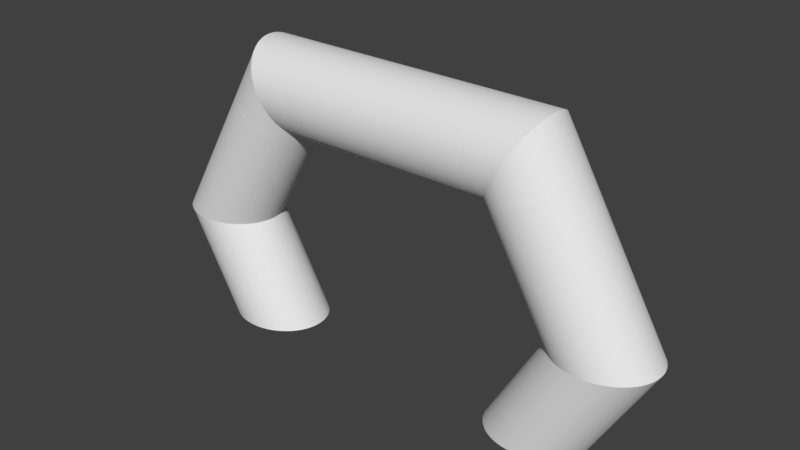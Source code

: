 # Source: untitled.blend  (saved by Blender 2.79.0; exported with 4.5.12 LTS)
import bpy
from mathutils import Matrix  # noqa: F401  (used for matrix-valued properties, if any)

bpy.ops.wm.read_factory_settings(use_empty=True)
scene = bpy.context.scene
scene.name = 'Scene'

# ---- collections
col_collection_1 = bpy.data.collections.new('Collection 1'); scene.collection.children.link(col_collection_1)

# ---- materials (node trees are filled in below, after node groups)
mat_material = bpy.data.materials.new('Material')
mat_material.alpha_threshold = 0.0
mat_material.use_transparent_shadow = False
mat_material.roughness = 0.5
mat_mat_1 = bpy.data.materials.new('Mat_1')
mat_mat_1.alpha_threshold = 0.0
mat_mat_1.use_transparent_shadow = False
mat_mat_1.roughness = 0.5
mat_material_004 = bpy.data.materials.new('Material.004')
mat_material_004.alpha_threshold = 0.0
mat_material_004.use_transparent_shadow = False
mat_material_004.roughness = 0.5
mat_material_001 = bpy.data.materials.new('Material.001')
mat_material_001.alpha_threshold = 0.0
mat_material_001.use_transparent_shadow = False
mat_material_001.roughness = 0.5
mat_mat = bpy.data.materials.new('Mat')
mat_mat.alpha_threshold = 0.0
mat_mat.use_transparent_shadow = False
mat_mat.roughness = 0.5
mat_material_003 = bpy.data.materials.new('Material.003')
mat_material_003.alpha_threshold = 0.0
mat_material_003.use_transparent_shadow = False
mat_material_003.roughness = 0.5
mat_material_005 = bpy.data.materials.new('Material.005')
mat_material_005.alpha_threshold = 0.0
mat_material_005.use_transparent_shadow = False
mat_material_005.roughness = 0.5
mat_material_002 = bpy.data.materials.new('Material.002')
mat_material_002.alpha_threshold = 0.0
mat_material_002.use_transparent_shadow = False
mat_material_002.roughness = 0.5

# ---- material node trees

# ---- world
world_world = bpy.data.worlds.new('World'); scene.world = world_world
world_world.color = (0.05088, 0.05088, 0.05088)
world_world.use_sun_shadow = False
world_world.sun_shadow_jitter_overblur = 0.0
world_world.cycles.sampling_method = 'MANUAL'

# ---- meshes
me_baner_2 = bpy.data.meshes.new('baner_2')
me_baner_2.from_pydata([(-32.67, -9.506, 56.67), (-47.71, -9.506, 30.62), (-46.98, -8.83, 30.2), (-31.94, -8.83, 56.25), (-33.45, -10.1, 57.12), (-48.49, -10.1, 31.07), (-34.28, -10.62, 57.6), (-49.32, -10.62, 31.54), (-35.15, -11.04, 58.1), (-50.2, -11.04, 32.04), (-36.07, -11.37, 58.62), (-51.11, -11.37, 32.56), (-37.02, -11.61, 59.17), (-52.06, -11.61, 33.11), (-37.67, -11.7, 59.54), (-52.71, -11.7, 33.48), (-38.66, -11.76, 60.11), (-53.71, -11.76, 34.05), (-39.66, -11.7, 60.69), (-54.71, -11.7, 34.62), (-40.63, -11.54, 61.24), (-55.68, -11.54, 35.18), (-41.57, -11.28, 61.78), (-56.62, -11.28, 35.71), (-42.47, -10.91, 62.3), (-57.52, -10.91, 36.23), (-43.33, -10.46, 62.79), (-58.38, -10.46, 36.72), (-44.14, -9.914, 63.26), (-59.2, -9.914, 37.19), (-44.91, -9.289, 63.7), (-59.96, -9.289, 37.62), (-45.62, -8.588, 64.11), (-60.67, -8.588, 38.03)], [], [(0, 1, 2, 3), (4, 5, 1, 0), (6, 7, 5, 4), (8, 9, 7, 6), (10, 11, 9, 8), (12, 13, 11, 10), (14, 15, 13, 12), (16, 17, 15, 14), (18, 19, 17, 16), (20, 21, 19, 18), (22, 23, 21, 20), (24, 25, 23, 22), (26, 27, 25, 24), (28, 29, 27, 26), (30, 31, 29, 28), (32, 33, 31, 30)])
me_baner_2.polygons.foreach_set('use_smooth', [True] * 16)
_uv = me_baner_2.uv_layers.new(name='UVMap')
_uv.uv.foreach_set('vector', [0.9265, 0.2976, 0.07733, 0.2976, 0.07743, 0.2749, 0.9265, 0.2749, 0.9264, 0.3222, 0.07721, 0.3222, 0.07733, 0.2976, 0.9265, 0.2976, 0.9264, 0.3485, 0.07709, 0.3485, 0.07721, 0.3222, 0.9264, 0.3222, 0.9263, 0.3763, 0.07697, 0.3763, 0.07709, 0.3485, 0.9264, 0.3485, 0.9262, 0.4056, 0.07684, 0.4056, 0.07697, 0.3763, 0.9263, 0.3763, 0.9262, 0.4361, 0.0767, 0.4361, 0.07684, 0.4056, 0.9262, 0.4056, 0.9261, 0.4571, 0.0766, 0.4571, 0.0767, 0.4361, 0.9262, 0.4361, 0.926, 0.4895, 0.07646, 0.4895, 0.0766, 0.4571, 0.9261, 0.4571, 0.926, 0.5221, 0.07631, 0.5221, 0.07646, 0.4895, 0.926, 0.4895, 0.9259, 0.5538, 0.07617, 0.5538, 0.07631, 0.5221, 0.926, 0.5221, 0.9258, 0.5847, 0.07604, 0.5847, 0.07617, 0.5538, 0.9259, 0.5538, 0.9258, 0.6145, 0.07591, 0.6145, 0.07604, 0.5847, 0.9258, 0.5847, 0.9257, 0.6431, 0.07578, 0.6431, 0.07591, 0.6145, 0.9258, 0.6145, 0.9256, 0.6703, 0.07567, 0.6703, 0.07578, 0.6431, 0.9257, 0.6431, 0.9256, 0.696, 0.07556, 0.696, 0.07567, 0.6703, 0.9256, 0.6703, 0.9255, 0.72, 0.07545, 0.72, 0.07556, 0.696, 0.9256, 0.696])
me_baner_2.materials.append(mat_material)
me_baner_2.use_remesh_preserve_volume = False
me_baner_2.use_remesh_preserve_attributes = False
me_baner_2.use_mirror_vertex_groups = False
me_baner_2.update()
me_brama_3 = bpy.data.meshes.new('BRAMA_3')
me_brama_3.from_pydata([(41.39, -1.284e-05, 78.8), (41.35, 1.151, 78.74), (-41.35, 1.151, 78.74), (-41.39, -1.284e-05, 78.8), (41.26, 2.27, 78.58), (-41.26, 2.27, 78.58), (41.11, 3.351, 78.31), (-41.11, 3.351, 78.31), (40.9, 4.391, 77.95), (-40.9, 4.391, 77.95), (40.63, 5.382, 77.5), (-40.63, 5.382, 77.5), (40.32, 6.321, 76.95), (-40.32, 6.321, 76.95), (39.96, 7.202, 76.33), (-39.96, 7.202, 76.33), (39.55, 8.02, 75.63), (-39.55, 8.02, 75.63), (39.11, 8.77, 74.85), (-39.11, 8.77, 74.85), (38.62, 9.446, 74.01), (-38.62, 9.446, 74.01), (38.1, 10.04, 73.11), (-38.1, 10.04, 73.11), (37.55, 10.56, 72.16), (-37.55, 10.56, 72.16), (36.97, 10.98, 71.15), (-36.97, 10.98, 71.15), (36.36, 11.31, 70.09), (-36.36, 11.31, 70.09), (35.73, 11.55, 69.0), (-35.73, 11.55, 69.0), (35.29, 11.64, 68.25), (-35.29, 11.64, 68.25), (34.63, 11.7, 67.1), (-34.63, 11.7, 67.1), (33.97, 11.64, 65.95), (-33.97, 11.64, 65.95), (33.32, 11.48, 64.83), (-33.32, 11.48, 64.83), (32.7, 11.22, 63.75), (-32.7, 11.22, 63.75), (32.1, 10.85, 62.71), (-32.1, 10.85, 62.71), (31.52, 10.4, 61.72), (-31.52, 10.4, 61.72), (30.98, 9.854, 60.78), (-30.98, 9.854, 60.78), (30.47, 9.229, 59.9), (-30.47, 9.229, 59.9), (30.0, 8.528, 59.08), (-30.0, 8.528, 59.08), (29.57, 7.755, 58.33), (-29.57, 7.755, 58.33), (29.18, 6.915, 57.65), (-29.18, 6.915, 57.65), (28.83, 6.014, 57.06), (-28.83, 6.014, 57.06), (28.53, 5.057, 56.54), (-28.53, 5.057, 56.54), (28.29, 4.049, 56.12), (-28.29, 4.049, 56.12), (28.1, 2.995, 55.78), (-28.1, 2.995, 55.78), (27.96, 1.901, 55.55), (-27.96, 1.901, 55.55), (27.91, 1.151, 55.46), (-27.91, 1.151, 55.46), (27.88, -9.026e-06, 55.4), (-27.88, -9.026e-06, 55.4), (27.91, -1.151, 55.46), (-27.91, -1.151, 55.46), (28.0, -2.27, 55.62), (-28.0, -2.27, 55.62), (28.16, -3.351, 55.88), (-28.16, -3.351, 55.88), (28.36, -4.391, 56.25), (-28.36, -4.391, 56.25), (28.63, -5.382, 56.7), (-28.63, -5.382, 56.7), (28.94, -6.321, 57.25), (-28.94, -6.321, 57.25), (29.3, -7.202, 57.87), (-29.3, -7.202, 57.87), (29.71, -8.02, 58.57), (-29.71, -8.02, 58.57), (30.15, -8.77, 59.34), (-30.15, -8.77, 59.34), (30.64, -9.446, 60.18), (-30.64, -9.446, 60.18), (31.16, -10.04, 61.09), (-31.16, -10.04, 61.09), (31.71, -10.56, 62.04), (-31.71, -10.56, 62.04), (32.29, -10.98, 63.05), (-32.29, -10.98, 63.05), (32.9, -11.31, 64.1), (-32.9, -11.31, 64.1), (33.53, -11.55, 65.2), (-33.53, -11.55, 65.2), (33.97, -11.64, 65.95), (-33.97, -11.64, 65.95), (34.63, -11.7, 67.1), (-34.63, -11.7, 67.1), (35.29, -11.64, 68.25), (-35.29, -11.64, 68.25), (35.94, -11.48, 69.37), (-35.94, -11.48, 69.37), (36.57, -11.22, 70.45), (-36.57, -11.22, 70.45), (37.17, -10.85, 71.49), (-37.17, -10.85, 71.49), (37.74, -10.4, 72.48), (-37.74, -10.4, 72.48), (38.28, -9.854, 73.42), (-38.28, -9.854, 73.42), (38.79, -9.229, 74.3), (-38.79, -9.229, 74.3), (39.26, -8.528, 75.12), (-39.26, -8.528, 75.12), (39.69, -7.755, 75.87), (-39.69, -7.755, 75.87), (40.08, -6.915, 76.55), (-40.08, -6.915, 76.55), (40.43, -6.014, 77.14), (-40.43, -6.014, 77.14), (40.73, -5.057, 77.66), (-40.73, -5.057, 77.66), (40.97, -4.049, 78.08), (-40.97, -4.049, 78.08), (41.16, -2.995, 78.41), (-41.16, -2.995, 78.41), (41.3, -1.901, 78.65), (-41.3, -1.901, 78.65), (41.35, -1.151, 78.74), (-41.35, -1.151, 78.74)], [], [(0, 1, 2, 3), (1, 4, 5, 2), (4, 6, 7, 5), (6, 8, 9, 7), (8, 10, 11, 9), (10, 12, 13, 11), (12, 14, 15, 13), (14, 16, 17, 15), (16, 18, 19, 17), (18, 20, 21, 19), (20, 22, 23, 21), (22, 24, 25, 23), (24, 26, 27, 25), (26, 28, 29, 27), (28, 30, 31, 29), (30, 32, 33, 31), (32, 34, 35, 33), (34, 36, 37, 35), (36, 38, 39, 37), (38, 40, 41, 39), (40, 42, 43, 41), (42, 44, 45, 43), (44, 46, 47, 45), (46, 48, 49, 47), (48, 50, 51, 49), (50, 52, 53, 51), (52, 54, 55, 53), (54, 56, 57, 55), (56, 58, 59, 57), (58, 60, 61, 59), (60, 62, 63, 61), (62, 64, 65, 63), (64, 66, 67, 65), (66, 68, 69, 67), (68, 70, 71, 69), (70, 72, 73, 71), (72, 74, 75, 73), (74, 76, 77, 75), (76, 78, 79, 77), (78, 80, 81, 79), (80, 82, 83, 81), (82, 84, 85, 83), (84, 86, 87, 85), (86, 88, 89, 87), (88, 90, 91, 89), (90, 92, 93, 91), (92, 94, 95, 93), (94, 96, 97, 95), (96, 98, 99, 97), (98, 100, 101, 99), (100, 102, 103, 101), (102, 104, 105, 103), (104, 106, 107, 105), (106, 108, 109, 107), (108, 110, 111, 109), (110, 112, 113, 111), (112, 114, 115, 113), (114, 116, 117, 115), (116, 118, 119, 117), (118, 120, 121, 119), (120, 122, 123, 121), (122, 124, 125, 123), (124, 126, 127, 125), (126, 128, 129, 127), (128, 130, 131, 129), (130, 132, 133, 131), (132, 134, 135, 133), (134, 0, 3, 135)])
me_brama_3.polygons.foreach_set('use_smooth', [True] * 68)
_uv = me_brama_3.uv_layers.new(name='UVMap')
_uv.uv.foreach_set('vector', [0.0, 0.3637, 0.015, 0.3637, 0.015, 0.6363, 0.0, 0.6363, 0.015, 0.3637, 0.03, 0.3637, 0.03, 0.6363, 0.015, 0.6363, 0.03, 0.3637, 0.045, 0.3637, 0.045, 0.6363, 0.03, 0.6363, 0.045, 0.3637, 0.06, 0.3637, 0.06, 0.6363, 0.045, 0.6363, 0.06, 0.3637, 0.075, 0.3637, 0.075, 0.6363, 0.06, 0.6363, 0.075, 0.3637, 0.09, 0.3637, 0.09, 0.6363, 0.075, 0.6363, 0.09, 0.3637, 0.105, 0.3637, 0.105, 0.6363, 0.09, 0.6363, 0.105, 0.3637, 0.12, 0.3637, 0.12, 0.6363, 0.105, 0.6363, 0.12, 0.3637, 0.135, 0.3637, 0.135, 0.6363, 0.12, 0.6363, 0.135, 0.3637, 0.15, 0.3637, 0.15, 0.6363, 0.135, 0.6363, 0.15, 0.3637, 0.165, 0.3637, 0.165, 0.6363, 0.15, 0.6363, 0.165, 0.3637, 0.18, 0.3637, 0.18, 0.6363, 0.165, 0.6363, 0.18, 0.3637, 0.195, 0.3637, 0.195, 0.6363, 0.18, 0.6363, 0.195, 0.3637, 0.21, 0.3637, 0.21, 0.6363, 0.195, 0.6363, 0.21, 0.3637, 0.225, 0.3637, 0.225, 0.6363, 0.21, 0.6363, 0.225, 0.3637, 0.235, 0.3637, 0.235, 0.6363, 0.225, 0.6363, 0.235, 0.3637, 0.25, 0.3637, 0.25, 0.6363, 0.235, 0.6363, 0.25, 0.3637, 0.265, 0.3637, 0.265, 0.6363, 0.25, 0.6363, 0.265, 0.3637, 0.28, 0.3637, 0.28, 0.6363, 0.265, 0.6363, 0.28, 0.3637, 0.295, 0.3637, 0.295, 0.6363, 0.28, 0.6363, 0.295, 0.3637, 0.31, 0.3637, 0.31, 0.6363, 0.295, 0.6363, 0.31, 0.3637, 0.325, 0.3637, 0.325, 0.6363, 0.31, 0.6363, 0.325, 0.3637, 0.34, 0.3637, 0.34, 0.6363, 0.325, 0.6363, 0.34, 0.3637, 0.355, 0.3637, 0.355, 0.6363, 0.34, 0.6363, 0.355, 0.3637, 0.37, 0.3637, 0.37, 0.6363, 0.355, 0.6363, 0.37, 0.3637, 0.385, 0.3637, 0.385, 0.6363, 0.37, 0.6363, 0.385, 0.3637, 0.4, 0.3637, 0.4, 0.6363, 0.385, 0.6363, 0.4, 0.3637, 0.415, 0.3637, 0.415, 0.6363, 0.4, 0.6363, 0.415, 0.3637, 0.43, 0.3637, 0.43, 0.6363, 0.415, 0.6363, 0.43, 0.3637, 0.445, 0.3637, 0.445, 0.6363, 0.43, 0.6363, 0.445, 0.3637, 0.46, 0.3637, 0.46, 0.6363, 0.445, 0.6363, 0.46, 0.3637, 0.475, 0.3637, 0.475, 0.6363, 0.46, 0.6363, 0.475, 0.3637, 0.485, 0.3637, 0.485, 0.6363, 0.475, 0.6363, 0.485, 0.3637, 0.5, 0.3637, 0.5, 0.6363, 0.485, 0.6363, 0.5, 0.3637, 0.515, 0.3637, 0.515, 0.6363, 0.5, 0.6363, 0.515, 0.3637, 0.53, 0.3637, 0.53, 0.6363, 0.515, 0.6363, 0.53, 0.3637, 0.545, 0.3637, 0.545, 0.6363, 0.53, 0.6363, 0.545, 0.3637, 0.56, 0.3637, 0.56, 0.6363, 0.545, 0.6363, 0.56, 0.3637, 0.575, 0.3637, 0.575, 0.6363, 0.56, 0.6363, 0.575, 0.3637, 0.59, 0.3637, 0.59, 0.6363, 0.575, 0.6363, 0.59, 0.3637, 0.605, 0.3637, 0.605, 0.6363, 0.59, 0.6363, 0.605, 0.3637, 0.62, 0.3637, 0.62, 0.6363, 0.605, 0.6363, 0.62, 0.3637, 0.635, 0.3637, 0.635, 0.6363, 0.62, 0.6363, 0.635, 0.3637, 0.65, 0.3637, 0.65, 0.6363, 0.635, 0.6363, 0.65, 0.3637, 0.665, 0.3637, 0.665, 0.6363, 0.65, 0.6363, 0.665, 0.3637, 0.68, 0.3637, 0.68, 0.6363, 0.665, 0.6363, 0.68, 0.3637, 0.695, 0.3637, 0.695, 0.6363, 0.68, 0.6363, 0.695, 0.3637, 0.71, 0.3637, 0.71, 0.6363, 0.695, 0.6363, 0.71, 0.3637, 0.725, 0.3637, 0.725, 0.6363, 0.71, 0.6363, 0.725, 0.3637, 0.735, 0.3637, 0.735, 0.6363, 0.725, 0.6363, 0.735, 0.3637, 0.75, 0.3637, 0.75, 0.6363, 0.735, 0.6363, 0.75, 0.3637, 0.765, 0.3637, 0.765, 0.6363, 0.75, 0.6363, 0.765, 0.3637, 0.78, 0.3637, 0.78, 0.6363, 0.765, 0.6363, 0.78, 0.3637, 0.795, 0.3637, 0.795, 0.6363, 0.78, 0.6363, 0.795, 0.3637, 0.81, 0.3637, 0.81, 0.6363, 0.795, 0.6363, 0.81, 0.3637, 0.825, 0.3637, 0.825, 0.6363, 0.81, 0.6363, 0.825, 0.3637, 0.84, 0.3637, 0.84, 0.6363, 0.825, 0.6363, 0.84, 0.3637, 0.855, 0.3637, 0.855, 0.6363, 0.84, 0.6363, 0.855, 0.3637, 0.87, 0.3637, 0.87, 0.6363, 0.855, 0.6363, 0.87, 0.3637, 0.885, 0.3637, 0.885, 0.6363, 0.87, 0.6363, 0.885, 0.3637, 0.9, 0.3637, 0.9, 0.6363, 0.885, 0.6363, 0.9, 0.3637, 0.915, 0.3637, 0.915, 0.6363, 0.9, 0.6363, 0.915, 0.3637, 0.93, 0.3637, 0.93, 0.6363, 0.915, 0.6363, 0.93, 0.3637, 0.945, 0.3637, 0.945, 0.6363, 0.93, 0.6363, 0.945, 0.3637, 0.96, 0.3637, 0.96, 0.6363, 0.945, 0.6363, 0.96, 0.3637, 0.975, 0.3637, 0.975, 0.6363, 0.96, 0.6363, 0.975, 0.3637, 0.985, 0.3637, 0.985, 0.6363, 0.975, 0.6363, 0.985, 0.3637, 1.0, 0.3637, 1.0, 0.6363, 0.985, 0.6363])
me_brama_3.materials.append(mat_mat_1)
me_brama_3.use_remesh_preserve_volume = False
me_brama_3.use_remesh_preserve_attributes = False
me_brama_3.use_mirror_vertex_groups = False
me_brama_3.update()
me_baner_6 = bpy.data.meshes.new('baner_6')
me_baner_6.from_pydata([(-25.19, 9.506, 60.18), (25.17, 9.506, 60.18), (25.17, 8.83, 59.34), (-25.19, 8.83, 59.34), (-25.19, 10.1, 61.09), (25.17, 10.1, 61.09), (-25.19, 10.62, 62.04), (25.17, 10.62, 62.04), (-25.19, 11.04, 63.05), (25.17, 11.04, 63.05), (-25.19, 11.37, 64.1), (25.17, 11.37, 64.1), (-25.19, 11.61, 65.2), (25.17, 11.61, 65.2), (-25.19, 11.7, 65.95), (25.17, 11.7, 65.95), (-25.19, 11.76, 67.1), (25.17, 11.76, 67.1), (-25.19, 11.7, 68.25), (25.17, 11.7, 68.25), (-25.19, 11.54, 69.37), (25.17, 11.54, 69.37), (-25.19, 11.28, 70.45), (25.17, 11.28, 70.45), (-25.19, 10.91, 71.49), (25.17, 10.91, 71.49), (-25.19, 10.46, 72.48), (25.17, 10.46, 72.48), (-25.19, 9.914, 73.42), (25.17, 9.914, 73.42), (-25.19, 9.289, 74.3), (25.17, 9.289, 74.3), (-25.19, 8.588, 75.12), (25.17, 8.588, 75.12)], [], [(0, 1, 2, 3), (4, 5, 1, 0), (6, 7, 5, 4), (8, 9, 7, 6), (10, 11, 9, 8), (12, 13, 11, 10), (14, 15, 13, 12), (16, 17, 15, 14), (18, 19, 17, 16), (20, 21, 19, 18), (22, 23, 21, 20), (24, 25, 23, 22), (26, 27, 25, 24), (28, 29, 27, 26), (30, 31, 29, 28), (32, 33, 31, 30)])
me_baner_6.polygons.foreach_set('use_smooth', [True] * 16)
_uv = me_baner_6.uv_layers.new(name='UVMap')
_uv.uv.foreach_set('vector', [0.9843, 0.3639, 0.02706, 0.3639, 0.02706, 0.3479, 0.9843, 0.3479, 0.9843, 0.381, 0.02706, 0.381, 0.02706, 0.3639, 0.9843, 0.3639, 0.9843, 0.3992, 0.02706, 0.3992, 0.02706, 0.381, 0.9843, 0.381, 0.9843, 0.4183, 0.02706, 0.4183, 0.02706, 0.3992, 0.9843, 0.3992, 0.9843, 0.4384, 0.02706, 0.4384, 0.02706, 0.4183, 0.9843, 0.4183, 0.9843, 0.4592, 0.02706, 0.4592, 0.02706, 0.4384, 0.9843, 0.4384, 0.9843, 0.4734, 0.02706, 0.4734, 0.02706, 0.4592, 0.9843, 0.4592, 0.9843, 0.4953, 0.02706, 0.4953, 0.02706, 0.4734, 0.9843, 0.4734, 0.9843, 0.5172, 0.02706, 0.5172, 0.02706, 0.4953, 0.9843, 0.4953, 0.9843, 0.5385, 0.02706, 0.5385, 0.02706, 0.5172, 0.9843, 0.5172, 0.9843, 0.559, 0.02706, 0.559, 0.02706, 0.5385, 0.9843, 0.5385, 0.9843, 0.5788, 0.02706, 0.5788, 0.02706, 0.559, 0.9843, 0.559, 0.9843, 0.5976, 0.02706, 0.5976, 0.02706, 0.5788, 0.9843, 0.5788, 0.9843, 0.6155, 0.02706, 0.6155, 0.02706, 0.5976, 0.9843, 0.5976, 0.9843, 0.6322, 0.02706, 0.6322, 0.02706, 0.6155, 0.9843, 0.6155, 0.9843, 0.6478, 0.02706, 0.6478, 0.02706, 0.6322, 0.9843, 0.6322])
me_baner_6.materials.append(mat_material_004)
me_baner_6.use_remesh_preserve_volume = False
me_baner_6.use_remesh_preserve_attributes = False
me_baner_6.use_mirror_vertex_groups = False
me_baner_6.update()
me_baner_5 = bpy.data.meshes.new('baner_5')
me_baner_5.from_pydata([(25.19, -9.506, 60.18), (-25.17, -9.506, 60.18), (-25.17, -8.83, 59.34), (25.19, -8.83, 59.34), (25.19, -10.1, 61.09), (-25.17, -10.1, 61.09), (25.19, -10.62, 62.04), (-25.17, -10.62, 62.04), (25.19, -11.04, 63.05), (-25.17, -11.04, 63.05), (25.19, -11.37, 64.1), (-25.17, -11.37, 64.1), (25.19, -11.61, 65.2), (-25.17, -11.61, 65.2), (25.19, -11.7, 65.95), (-25.17, -11.7, 65.95), (25.19, -11.76, 67.1), (-25.17, -11.76, 67.1), (25.19, -11.7, 68.25), (-25.17, -11.7, 68.25), (25.19, -11.54, 69.37), (-25.17, -11.54, 69.37), (25.19, -11.28, 70.45), (-25.17, -11.28, 70.45), (25.19, -10.91, 71.49), (-25.17, -10.91, 71.49), (25.19, -10.46, 72.48), (-25.17, -10.46, 72.48), (25.19, -9.914, 73.42), (-25.17, -9.914, 73.42), (25.19, -9.289, 74.3), (-25.17, -9.289, 74.3), (25.19, -8.588, 75.12), (-25.17, -8.588, 75.12)], [], [(0, 1, 2, 3), (4, 5, 1, 0), (6, 7, 5, 4), (8, 9, 7, 6), (10, 11, 9, 8), (12, 13, 11, 10), (14, 15, 13, 12), (16, 17, 15, 14), (18, 19, 17, 16), (20, 21, 19, 18), (22, 23, 21, 20), (24, 25, 23, 22), (26, 27, 25, 24), (28, 29, 27, 26), (30, 31, 29, 28), (32, 33, 31, 30)])
me_baner_5.polygons.foreach_set('use_smooth', [True] * 16)
_uv = me_baner_5.uv_layers.new(name='UVMap')
_uv.uv.foreach_set('vector', [0.9929, 0.3495, 0.005581, 0.3495, 0.005581, 0.3331, 0.9929, 0.3331, 0.9929, 0.3672, 0.005581, 0.3672, 0.005581, 0.3495, 0.9929, 0.3495, 0.9929, 0.386, 0.005581, 0.386, 0.005581, 0.3672, 0.9929, 0.3672, 0.9929, 0.4057, 0.005581, 0.4057, 0.005581, 0.386, 0.9929, 0.386, 0.9929, 0.4264, 0.005581, 0.4264, 0.005581, 0.4057, 0.9929, 0.4057, 0.9929, 0.4478, 0.005581, 0.4478, 0.005581, 0.4264, 0.9929, 0.4264, 0.9929, 0.4625, 0.005581, 0.4625, 0.005581, 0.4478, 0.9929, 0.4478, 0.9929, 0.4851, 0.005581, 0.4851, 0.005581, 0.4625, 0.9929, 0.4625, 0.9929, 0.5077, 0.005581, 0.5077, 0.005581, 0.4851, 0.9929, 0.4851, 0.9929, 0.5296, 0.005581, 0.5296, 0.005581, 0.5077, 0.9929, 0.5077, 0.9929, 0.5508, 0.005581, 0.5508, 0.005581, 0.5296, 0.9929, 0.5296, 0.9929, 0.5712, 0.005581, 0.5712, 0.005581, 0.5508, 0.9929, 0.5508, 0.9929, 0.5906, 0.005581, 0.5906, 0.005581, 0.5712, 0.9929, 0.5712, 0.9929, 0.609, 0.005581, 0.609, 0.005581, 0.5906, 0.9929, 0.5906, 0.9929, 0.6263, 0.005581, 0.6263, 0.005581, 0.609, 0.9929, 0.609, 0.9929, 0.6424, 0.005581, 0.6424, 0.005581, 0.6263, 0.9929, 0.6263])
me_baner_5.materials.append(mat_material_001)
me_baner_5.use_remesh_preserve_volume = False
me_baner_5.use_remesh_preserve_attributes = False
me_baner_5.use_mirror_vertex_groups = False
me_baner_5.update()
me_brama_4 = bpy.data.meshes.new('BRAMA_4')
me_brama_4.from_pydata([(71.23, -4.415e-06, 27.1), (71.17, 1.151, 27.1), (41.35, 1.151, 78.74), (41.39, -1.284e-05, 78.8), (70.98, 2.27, 27.1), (41.26, 2.27, 78.58), (70.67, 3.351, 27.1), (41.11, 3.351, 78.31), (70.25, 4.391, 27.1), (40.9, 4.391, 77.95), (69.73, 5.382, 27.1), (40.63, 5.382, 77.5), (69.1, 6.321, 27.1), (40.32, 6.321, 76.95), (68.38, 7.202, 27.1), (39.96, 7.202, 76.33), (67.57, 8.02, 27.1), (39.55, 8.02, 75.63), (66.68, 8.77, 27.1), (39.11, 8.77, 74.85), (65.71, 9.446, 27.1), (38.62, 9.446, 74.01), (64.67, 10.04, 27.1), (38.1, 10.04, 73.11), (63.56, 10.56, 27.1), (37.55, 10.56, 72.16), (62.4, 10.98, 27.1), (36.97, 10.98, 71.15), (61.18, 11.31, 27.1), (36.36, 11.31, 70.09), (59.92, 11.55, 27.1), (35.73, 11.55, 69.0), (59.05, 11.64, 27.1), (35.29, 11.64, 68.25), (57.72, 11.7, 27.1), (34.63, 11.7, 67.1), (56.39, 11.64, 27.1), (33.97, 11.64, 65.95), (55.1, 11.48, 27.1), (33.32, 11.48, 64.83), (53.85, 11.22, 27.1), (32.7, 11.22, 63.75), (52.65, 10.85, 27.1), (32.1, 10.85, 62.71), (51.51, 10.4, 27.1), (31.52, 10.4, 61.72), (50.42, 9.854, 27.1), (30.98, 9.854, 60.78), (49.41, 9.229, 27.1), (30.47, 9.229, 59.9), (48.46, 8.528, 27.1), (30.0, 8.528, 59.08), (47.6, 7.755, 27.1), (29.57, 7.755, 58.33), (46.82, 6.915, 27.1), (29.18, 6.915, 57.65), (46.13, 6.014, 27.1), (28.83, 6.014, 57.06), (45.53, 5.057, 27.1), (28.53, 5.057, 56.54), (45.04, 4.049, 27.1), (28.29, 4.049, 56.12), (44.66, 2.995, 27.1), (28.1, 2.995, 55.78), (44.39, 1.901, 27.1), (27.96, 1.901, 55.55), (44.28, 1.151, 27.1), (27.91, 1.151, 55.46), (44.21, -4.415e-06, 27.1), (27.88, -9.026e-06, 55.4), (44.28, -1.151, 27.1), (27.91, -1.151, 55.46), (44.47, -2.27, 27.1), (28.0, -2.27, 55.62), (44.77, -3.351, 27.1), (28.16, -3.351, 55.88), (45.19, -4.391, 27.1), (28.36, -4.391, 56.25), (45.72, -5.382, 27.1), (28.63, -5.382, 56.7), (46.35, -6.321, 27.1), (28.94, -6.321, 57.25), (47.07, -7.202, 27.1), (29.3, -7.202, 57.87), (47.88, -8.02, 27.1), (29.71, -8.02, 58.57), (48.77, -8.77, 27.1), (30.15, -8.77, 59.34), (49.74, -9.446, 27.1), (30.64, -9.446, 60.18), (50.78, -10.04, 27.1), (31.16, -10.04, 61.09), (51.88, -10.56, 27.1), (31.71, -10.56, 62.04), (53.05, -10.98, 27.1), (32.29, -10.98, 63.05), (54.27, -11.31, 27.1), (32.9, -11.31, 64.1), (55.53, -11.55, 27.1), (33.53, -11.55, 65.2), (56.39, -11.64, 27.1), (33.97, -11.64, 65.95), (57.72, -11.7, 27.1), (34.63, -11.7, 67.1), (59.05, -11.64, 27.1), (35.29, -11.64, 68.25), (60.34, -11.48, 27.1), (35.94, -11.48, 69.37), (61.59, -11.22, 27.1), (36.57, -11.22, 70.45), (62.79, -10.85, 27.1), (37.17, -10.85, 71.49), (63.94, -10.4, 27.1), (37.74, -10.4, 72.48), (65.02, -9.854, 27.1), (38.28, -9.854, 73.42), (66.04, -9.229, 27.1), (38.79, -9.229, 74.3), (66.98, -8.528, 27.1), (39.26, -8.528, 75.12), (67.85, -7.755, 27.1), (39.69, -7.755, 75.87), (68.63, -6.915, 27.1), (40.08, -6.915, 76.55), (69.32, -6.014, 27.1), (40.43, -6.014, 77.14), (69.92, -5.057, 27.1), (40.73, -5.057, 77.66), (70.41, -4.049, 27.1), (40.97, -4.049, 78.08), (70.79, -2.995, 27.1), (41.16, -2.995, 78.41), (71.06, -1.901, 27.1), (41.3, -1.901, 78.65), (71.17, -1.151, 27.1), (41.35, -1.151, 78.74)], [], [(0, 1, 2, 3), (1, 4, 5, 2), (4, 6, 7, 5), (6, 8, 9, 7), (8, 10, 11, 9), (10, 12, 13, 11), (12, 14, 15, 13), (14, 16, 17, 15), (16, 18, 19, 17), (18, 20, 21, 19), (20, 22, 23, 21), (22, 24, 25, 23), (24, 26, 27, 25), (26, 28, 29, 27), (28, 30, 31, 29), (30, 32, 33, 31), (32, 34, 35, 33), (34, 36, 37, 35), (36, 38, 39, 37), (38, 40, 41, 39), (40, 42, 43, 41), (42, 44, 45, 43), (44, 46, 47, 45), (46, 48, 49, 47), (48, 50, 51, 49), (50, 52, 53, 51), (52, 54, 55, 53), (54, 56, 57, 55), (56, 58, 59, 57), (58, 60, 61, 59), (60, 62, 63, 61), (62, 64, 65, 63), (64, 66, 67, 65), (66, 68, 69, 67), (68, 70, 71, 69), (70, 72, 73, 71), (72, 74, 75, 73), (74, 76, 77, 75), (76, 78, 79, 77), (78, 80, 81, 79), (80, 82, 83, 81), (82, 84, 85, 83), (84, 86, 87, 85), (86, 88, 89, 87), (88, 90, 91, 89), (90, 92, 93, 91), (92, 94, 95, 93), (94, 96, 97, 95), (96, 98, 99, 97), (98, 100, 101, 99), (100, 102, 103, 101), (102, 104, 105, 103), (104, 106, 107, 105), (106, 108, 109, 107), (108, 110, 111, 109), (110, 112, 113, 111), (112, 114, 115, 113), (114, 116, 117, 115), (116, 118, 119, 117), (118, 120, 121, 119), (120, 122, 123, 121), (122, 124, 125, 123), (124, 126, 127, 125), (126, 128, 129, 127), (128, 130, 131, 129), (130, 132, 133, 131), (132, 134, 135, 133), (134, 0, 3, 135)])
me_brama_4.polygons.foreach_set('use_smooth', [True] * 68)
_uv = me_brama_4.uv_layers.new(name='UVMap')
_uv.uv.foreach_set('vector', [0.0, 0.1818, 0.015, 0.1818, 0.015, 0.3637, 0.0, 0.3637, 0.015, 0.1818, 0.03, 0.1818, 0.03, 0.3637, 0.015, 0.3637, 0.03, 0.1818, 0.045, 0.1818, 0.045, 0.3637, 0.03, 0.3637, 0.045, 0.1818, 0.06, 0.1818, 0.06, 0.3637, 0.045, 0.3637, 0.06, 0.1818, 0.075, 0.1818, 0.075, 0.3637, 0.06, 0.3637, 0.075, 0.1818, 0.09, 0.1818, 0.09, 0.3637, 0.075, 0.3637, 0.09, 0.1818, 0.105, 0.1818, 0.105, 0.3637, 0.09, 0.3637, 0.105, 0.1818, 0.12, 0.1818, 0.12, 0.3637, 0.105, 0.3637, 0.12, 0.1818, 0.135, 0.1818, 0.135, 0.3637, 0.12, 0.3637, 0.135, 0.1818, 0.15, 0.1818, 0.15, 0.3637, 0.135, 0.3637, 0.15, 0.1818, 0.165, 0.1818, 0.165, 0.3637, 0.15, 0.3637, 0.165, 0.1818, 0.18, 0.1818, 0.18, 0.3637, 0.165, 0.3637, 0.18, 0.1818, 0.195, 0.1818, 0.195, 0.3637, 0.18, 0.3637, 0.195, 0.1818, 0.21, 0.1818, 0.21, 0.3637, 0.195, 0.3637, 0.21, 0.1818, 0.225, 0.1818, 0.225, 0.3637, 0.21, 0.3637, 0.225, 0.1818, 0.235, 0.1818, 0.235, 0.3637, 0.225, 0.3637, 0.235, 0.1818, 0.25, 0.1818, 0.25, 0.3637, 0.235, 0.3637, 0.25, 0.1818, 0.265, 0.1818, 0.265, 0.3637, 0.25, 0.3637, 0.265, 0.1818, 0.28, 0.1818, 0.28, 0.3637, 0.265, 0.3637, 0.28, 0.1818, 0.295, 0.1818, 0.295, 0.3637, 0.28, 0.3637, 0.295, 0.1818, 0.31, 0.1818, 0.31, 0.3637, 0.295, 0.3637, 0.31, 0.1818, 0.325, 0.1818, 0.325, 0.3637, 0.31, 0.3637, 0.325, 0.1818, 0.34, 0.1818, 0.34, 0.3637, 0.325, 0.3637, 0.34, 0.1818, 0.355, 0.1818, 0.355, 0.3637, 0.34, 0.3637, 0.355, 0.1818, 0.37, 0.1818, 0.37, 0.3637, 0.355, 0.3637, 0.37, 0.1818, 0.385, 0.1818, 0.385, 0.3637, 0.37, 0.3637, 0.385, 0.1818, 0.4, 0.1818, 0.4, 0.3637, 0.385, 0.3637, 0.4, 0.1818, 0.415, 0.1818, 0.415, 0.3637, 0.4, 0.3637, 0.415, 0.1818, 0.43, 0.1818, 0.43, 0.3637, 0.415, 0.3637, 0.43, 0.1818, 0.445, 0.1818, 0.445, 0.3637, 0.43, 0.3637, 0.445, 0.1818, 0.46, 0.1818, 0.46, 0.3637, 0.445, 0.3637, 0.46, 0.1818, 0.475, 0.1818, 0.475, 0.3637, 0.46, 0.3637, 0.475, 0.1818, 0.485, 0.1818, 0.485, 0.3637, 0.475, 0.3637, 0.485, 0.1818, 0.5, 0.1818, 0.5, 0.3637, 0.485, 0.3637, 0.5, 0.1818, 0.515, 0.1818, 0.515, 0.3637, 0.5, 0.3637, 0.515, 0.1818, 0.53, 0.1818, 0.53, 0.3637, 0.515, 0.3637, 0.53, 0.1818, 0.545, 0.1818, 0.545, 0.3637, 0.53, 0.3637, 0.545, 0.1818, 0.56, 0.1818, 0.56, 0.3637, 0.545, 0.3637, 0.56, 0.1818, 0.575, 0.1818, 0.575, 0.3637, 0.56, 0.3637, 0.575, 0.1818, 0.59, 0.1818, 0.59, 0.3637, 0.575, 0.3637, 0.59, 0.1818, 0.605, 0.1818, 0.605, 0.3637, 0.59, 0.3637, 0.605, 0.1818, 0.62, 0.1818, 0.62, 0.3637, 0.605, 0.3637, 0.62, 0.1818, 0.635, 0.1818, 0.635, 0.3637, 0.62, 0.3637, 0.635, 0.1818, 0.65, 0.1818, 0.65, 0.3637, 0.635, 0.3637, 0.65, 0.1818, 0.665, 0.1818, 0.665, 0.3637, 0.65, 0.3637, 0.665, 0.1818, 0.68, 0.1818, 0.68, 0.3637, 0.665, 0.3637, 0.68, 0.1818, 0.695, 0.1818, 0.695, 0.3637, 0.68, 0.3637, 0.695, 0.1818, 0.71, 0.1818, 0.71, 0.3637, 0.695, 0.3637, 0.71, 0.1818, 0.725, 0.1818, 0.725, 0.3637, 0.71, 0.3637, 0.725, 0.1818, 0.735, 0.1818, 0.735, 0.3637, 0.725, 0.3637, 0.735, 0.1818, 0.75, 0.1818, 0.75, 0.3637, 0.735, 0.3637, 0.75, 0.1818, 0.765, 0.1818, 0.765, 0.3637, 0.75, 0.3637, 0.765, 0.1818, 0.78, 0.1818, 0.78, 0.3637, 0.765, 0.3637, 0.78, 0.1818, 0.795, 0.1818, 0.795, 0.3637, 0.78, 0.3637, 0.795, 0.1818, 0.81, 0.1818, 0.81, 0.3637, 0.795, 0.3637, 0.81, 0.1818, 0.825, 0.1818, 0.825, 0.3637, 0.81, 0.3637, 0.825, 0.1818, 0.84, 0.1818, 0.84, 0.3637, 0.825, 0.3637, 0.84, 0.1818, 0.855, 0.1818, 0.855, 0.3637, 0.84, 0.3637, 0.855, 0.1818, 0.87, 0.1818, 0.87, 0.3637, 0.855, 0.3637, 0.87, 0.1818, 0.885, 0.1818, 0.885, 0.3637, 0.87, 0.3637, 0.885, 0.1818, 0.9, 0.1818, 0.9, 0.3637, 0.885, 0.3637, 0.9, 0.1818, 0.915, 0.1818, 0.915, 0.3637, 0.9, 0.3637, 0.915, 0.1818, 0.93, 0.1818, 0.93, 0.3637, 0.915, 0.3637, 0.93, 0.1818, 0.945, 0.1818, 0.945, 0.3637, 0.93, 0.3637, 0.945, 0.1818, 0.96, 0.1818, 0.96, 0.3637, 0.945, 0.3637, 0.96, 0.1818, 0.975, 0.1818, 0.975, 0.3637, 0.96, 0.3637, 0.975, 0.1818, 0.985, 0.1818, 0.985, 0.3637, 0.975, 0.3637, 0.985, 0.1818, 1.0, 0.1818, 1.0, 0.3637, 0.985, 0.3637])
me_brama_4.materials.append(mat_mat)
me_brama_4.use_remesh_preserve_volume = False
me_brama_4.use_remesh_preserve_attributes = False
me_brama_4.use_mirror_vertex_groups = False
me_brama_4.update()
me_baner_4 = bpy.data.meshes.new('baner_4')
me_baner_4.from_pydata([(32.67, 9.506, 56.67), (47.71, 9.506, 30.62), (46.98, 8.83, 30.2), (31.94, 8.83, 56.25), (33.45, 10.1, 57.12), (48.49, 10.1, 31.07), (34.28, 10.62, 57.6), (49.32, 10.62, 31.54), (35.15, 11.04, 58.1), (50.2, 11.04, 32.04), (36.07, 11.37, 58.62), (51.11, 11.37, 32.56), (37.02, 11.61, 59.17), (52.06, 11.61, 33.11), (37.67, 11.7, 59.54), (52.71, 11.7, 33.48), (38.66, 11.76, 60.11), (53.71, 11.76, 34.05), (39.66, 11.7, 60.69), (54.71, 11.7, 34.62), (40.63, 11.54, 61.24), (55.68, 11.54, 35.18), (41.57, 11.28, 61.78), (56.62, 11.28, 35.71), (42.47, 10.91, 62.3), (57.52, 10.91, 36.23), (43.33, 10.46, 62.79), (58.38, 10.46, 36.72), (44.14, 9.914, 63.26), (59.2, 9.914, 37.19), (44.91, 9.289, 63.7), (59.96, 9.289, 37.62), (45.62, 8.588, 64.11), (60.67, 8.588, 38.03)], [], [(0, 1, 2, 3), (4, 5, 1, 0), (6, 7, 5, 4), (8, 9, 7, 6), (10, 11, 9, 8), (12, 13, 11, 10), (14, 15, 13, 12), (16, 17, 15, 14), (18, 19, 17, 16), (20, 21, 19, 18), (22, 23, 21, 20), (24, 25, 23, 22), (26, 27, 25, 24), (28, 29, 27, 26), (30, 31, 29, 28), (32, 33, 31, 30)])
me_baner_4.polygons.foreach_set('use_smooth', [True] * 16)
_uv = me_baner_4.uv_layers.new(name='UVMap')
_uv.uv.foreach_set('vector', [0.8781, 0.3213, 0.1231, 0.3213, 0.1232, 0.3011, 0.8782, 0.3011, 0.8781, 0.3432, 0.123, 0.3432, 0.1231, 0.3213, 0.8781, 0.3213, 0.878, 0.3665, 0.1229, 0.3665, 0.123, 0.3432, 0.8781, 0.3432, 0.878, 0.3913, 0.1228, 0.3913, 0.1229, 0.3665, 0.878, 0.3665, 0.8779, 0.4173, 0.1227, 0.4173, 0.1228, 0.3913, 0.878, 0.3913, 0.8779, 0.4445, 0.1226, 0.4445, 0.1227, 0.4173, 0.8779, 0.4173, 0.8778, 0.4632, 0.1225, 0.4632, 0.1226, 0.4445, 0.8779, 0.4445, 0.8777, 0.492, 0.1224, 0.492, 0.1225, 0.4632, 0.8778, 0.4632, 0.8777, 0.5209, 0.1222, 0.5209, 0.1224, 0.492, 0.8777, 0.492, 0.8776, 0.5491, 0.1221, 0.5491, 0.1222, 0.5209, 0.8777, 0.5209, 0.8776, 0.5766, 0.122, 0.5766, 0.1221, 0.5491, 0.8776, 0.5491, 0.8775, 0.6031, 0.1219, 0.6031, 0.122, 0.5766, 0.8776, 0.5766, 0.8774, 0.6285, 0.1218, 0.6285, 0.1219, 0.6031, 0.8775, 0.6031, 0.8774, 0.6527, 0.1217, 0.6527, 0.1218, 0.6285, 0.8774, 0.6285, 0.8773, 0.6755, 0.1216, 0.6755, 0.1217, 0.6527, 0.8774, 0.6527, 0.8773, 0.6969, 0.1215, 0.6969, 0.1216, 0.6755, 0.8773, 0.6755])
me_baner_4.materials.append(mat_material_003)
me_baner_4.use_remesh_preserve_volume = False
me_baner_4.use_remesh_preserve_attributes = False
me_baner_4.use_mirror_vertex_groups = False
me_baner_4.update()
me_brama_2 = bpy.data.meshes.new('BRAMA_2')
me_brama_2.from_pydata([(-41.39, -1.284e-05, 78.8), (-41.35, 1.151, 78.74), (-71.17, 1.151, 27.1), (-71.23, -4.415e-06, 27.1), (-41.26, 2.27, 78.58), (-70.98, 2.27, 27.1), (-41.11, 3.351, 78.31), (-70.67, 3.351, 27.1), (-40.9, 4.391, 77.95), (-70.25, 4.391, 27.1), (-40.63, 5.382, 77.5), (-69.73, 5.382, 27.1), (-40.32, 6.321, 76.95), (-69.1, 6.321, 27.1), (-39.96, 7.202, 76.33), (-68.38, 7.202, 27.1), (-39.55, 8.02, 75.63), (-67.57, 8.02, 27.1), (-39.11, 8.77, 74.85), (-66.68, 8.77, 27.1), (-38.62, 9.446, 74.01), (-65.71, 9.446, 27.1), (-38.1, 10.04, 73.11), (-64.67, 10.04, 27.1), (-37.55, 10.56, 72.16), (-63.56, 10.56, 27.1), (-36.97, 10.98, 71.15), (-62.4, 10.98, 27.1), (-36.36, 11.31, 70.09), (-61.18, 11.31, 27.1), (-35.73, 11.55, 69.0), (-59.92, 11.55, 27.1), (-35.29, 11.64, 68.25), (-59.05, 11.64, 27.1), (-34.63, 11.7, 67.1), (-57.72, 11.7, 27.1), (-33.97, 11.64, 65.95), (-56.39, 11.64, 27.1), (-33.32, 11.48, 64.83), (-55.1, 11.48, 27.1), (-32.7, 11.22, 63.75), (-53.85, 11.22, 27.1), (-32.1, 10.85, 62.71), (-52.65, 10.85, 27.1), (-31.52, 10.4, 61.72), (-51.51, 10.4, 27.1), (-30.98, 9.854, 60.78), (-50.42, 9.854, 27.1), (-30.47, 9.229, 59.9), (-49.41, 9.229, 27.1), (-30.0, 8.528, 59.08), (-48.46, 8.528, 27.1), (-29.57, 7.755, 58.33), (-47.6, 7.755, 27.1), (-29.18, 6.915, 57.65), (-46.82, 6.915, 27.1), (-28.83, 6.014, 57.06), (-46.13, 6.014, 27.1), (-28.53, 5.057, 56.54), (-45.53, 5.057, 27.1), (-28.29, 4.049, 56.12), (-45.04, 4.049, 27.1), (-28.1, 2.995, 55.78), (-44.66, 2.995, 27.1), (-27.96, 1.901, 55.55), (-44.39, 1.901, 27.1), (-27.91, 1.151, 55.46), (-44.28, 1.151, 27.1), (-27.88, -9.026e-06, 55.4), (-44.21, -4.415e-06, 27.1), (-27.91, -1.151, 55.46), (-44.28, -1.151, 27.1), (-28.0, -2.27, 55.62), (-44.47, -2.27, 27.1), (-28.16, -3.351, 55.88), (-44.77, -3.351, 27.1), (-28.36, -4.391, 56.25), (-45.19, -4.391, 27.1), (-28.63, -5.382, 56.7), (-45.72, -5.382, 27.1), (-28.94, -6.321, 57.25), (-46.35, -6.321, 27.1), (-29.3, -7.202, 57.87), (-47.07, -7.202, 27.1), (-29.71, -8.02, 58.57), (-47.88, -8.02, 27.1), (-30.15, -8.77, 59.34), (-48.77, -8.77, 27.1), (-30.64, -9.446, 60.18), (-49.74, -9.446, 27.1), (-31.16, -10.04, 61.09), (-50.78, -10.04, 27.1), (-31.71, -10.56, 62.04), (-51.88, -10.56, 27.1), (-32.29, -10.98, 63.05), (-53.05, -10.98, 27.1), (-32.9, -11.31, 64.1), (-54.27, -11.31, 27.1), (-33.53, -11.55, 65.2), (-55.53, -11.55, 27.1), (-33.97, -11.64, 65.95), (-56.39, -11.64, 27.1), (-34.63, -11.7, 67.1), (-57.72, -11.7, 27.1), (-35.29, -11.64, 68.25), (-59.05, -11.64, 27.1), (-35.94, -11.48, 69.37), (-60.34, -11.48, 27.1), (-36.57, -11.22, 70.45), (-61.59, -11.22, 27.1), (-37.17, -10.85, 71.49), (-62.79, -10.85, 27.1), (-37.74, -10.4, 72.48), (-63.94, -10.4, 27.1), (-38.28, -9.854, 73.42), (-65.02, -9.854, 27.1), (-38.79, -9.229, 74.3), (-66.04, -9.229, 27.1), (-39.26, -8.528, 75.12), (-66.98, -8.528, 27.1), (-39.69, -7.755, 75.87), (-67.85, -7.755, 27.1), (-40.08, -6.915, 76.55), (-68.63, -6.915, 27.1), (-40.43, -6.014, 77.14), (-69.32, -6.014, 27.1), (-40.73, -5.057, 77.66), (-69.92, -5.057, 27.1), (-40.97, -4.049, 78.08), (-70.41, -4.049, 27.1), (-41.16, -2.995, 78.41), (-70.79, -2.995, 27.1), (-41.3, -1.901, 78.65), (-71.06, -1.901, 27.1), (-41.35, -1.151, 78.74), (-71.17, -1.151, 27.1)], [], [(0, 1, 2, 3), (1, 4, 5, 2), (4, 6, 7, 5), (6, 8, 9, 7), (8, 10, 11, 9), (10, 12, 13, 11), (12, 14, 15, 13), (14, 16, 17, 15), (16, 18, 19, 17), (18, 20, 21, 19), (20, 22, 23, 21), (22, 24, 25, 23), (24, 26, 27, 25), (26, 28, 29, 27), (28, 30, 31, 29), (30, 32, 33, 31), (32, 34, 35, 33), (34, 36, 37, 35), (36, 38, 39, 37), (38, 40, 41, 39), (40, 42, 43, 41), (42, 44, 45, 43), (44, 46, 47, 45), (46, 48, 49, 47), (48, 50, 51, 49), (50, 52, 53, 51), (52, 54, 55, 53), (54, 56, 57, 55), (56, 58, 59, 57), (58, 60, 61, 59), (60, 62, 63, 61), (62, 64, 65, 63), (64, 66, 67, 65), (66, 68, 69, 67), (68, 70, 71, 69), (70, 72, 73, 71), (72, 74, 75, 73), (74, 76, 77, 75), (76, 78, 79, 77), (78, 80, 81, 79), (80, 82, 83, 81), (82, 84, 85, 83), (84, 86, 87, 85), (86, 88, 89, 87), (88, 90, 91, 89), (90, 92, 93, 91), (92, 94, 95, 93), (94, 96, 97, 95), (96, 98, 99, 97), (98, 100, 101, 99), (100, 102, 103, 101), (102, 104, 105, 103), (104, 106, 107, 105), (106, 108, 109, 107), (108, 110, 111, 109), (110, 112, 113, 111), (112, 114, 115, 113), (114, 116, 117, 115), (116, 118, 119, 117), (118, 120, 121, 119), (120, 122, 123, 121), (122, 124, 125, 123), (124, 126, 127, 125), (126, 128, 129, 127), (128, 130, 131, 129), (130, 132, 133, 131), (132, 134, 135, 133), (134, 0, 3, 135)])
me_brama_2.polygons.foreach_set('use_smooth', [True] * 68)
_uv = me_brama_2.uv_layers.new(name='UVMap')
_uv.uv.foreach_set('vector', [0.0, 0.6363, 0.015, 0.6363, 0.015, 0.8182, 0.0, 0.8182, 0.015, 0.6363, 0.03, 0.6363, 0.03, 0.8182, 0.015, 0.8182, 0.03, 0.6363, 0.045, 0.6363, 0.045, 0.8182, 0.03, 0.8182, 0.045, 0.6363, 0.06, 0.6363, 0.06, 0.8182, 0.045, 0.8182, 0.06, 0.6363, 0.075, 0.6363, 0.075, 0.8182, 0.06, 0.8182, 0.075, 0.6363, 0.09, 0.6363, 0.09, 0.8182, 0.075, 0.8182, 0.09, 0.6363, 0.105, 0.6363, 0.105, 0.8182, 0.09, 0.8182, 0.105, 0.6363, 0.12, 0.6363, 0.12, 0.8182, 0.105, 0.8182, 0.12, 0.6363, 0.135, 0.6363, 0.135, 0.8182, 0.12, 0.8182, 0.135, 0.6363, 0.15, 0.6363, 0.15, 0.8182, 0.135, 0.8182, 0.15, 0.6363, 0.165, 0.6363, 0.165, 0.8182, 0.15, 0.8182, 0.165, 0.6363, 0.18, 0.6363, 0.18, 0.8182, 0.165, 0.8182, 0.18, 0.6363, 0.195, 0.6363, 0.195, 0.8182, 0.18, 0.8182, 0.195, 0.6363, 0.21, 0.6363, 0.21, 0.8182, 0.195, 0.8182, 0.21, 0.6363, 0.225, 0.6363, 0.225, 0.8182, 0.21, 0.8182, 0.225, 0.6363, 0.235, 0.6363, 0.235, 0.8182, 0.225, 0.8182, 0.235, 0.6363, 0.25, 0.6363, 0.25, 0.8182, 0.235, 0.8182, 0.25, 0.6363, 0.265, 0.6363, 0.265, 0.8182, 0.25, 0.8182, 0.265, 0.6363, 0.28, 0.6363, 0.28, 0.8182, 0.265, 0.8182, 0.28, 0.6363, 0.295, 0.6363, 0.295, 0.8182, 0.28, 0.8182, 0.295, 0.6363, 0.31, 0.6363, 0.31, 0.8182, 0.295, 0.8182, 0.31, 0.6363, 0.325, 0.6363, 0.325, 0.8182, 0.31, 0.8182, 0.325, 0.6363, 0.34, 0.6363, 0.34, 0.8182, 0.325, 0.8182, 0.34, 0.6363, 0.355, 0.6363, 0.355, 0.8182, 0.34, 0.8182, 0.355, 0.6363, 0.37, 0.6363, 0.37, 0.8182, 0.355, 0.8182, 0.37, 0.6363, 0.385, 0.6363, 0.385, 0.8182, 0.37, 0.8182, 0.385, 0.6363, 0.4, 0.6363, 0.4, 0.8182, 0.385, 0.8182, 0.4, 0.6363, 0.415, 0.6363, 0.415, 0.8182, 0.4, 0.8182, 0.415, 0.6363, 0.43, 0.6363, 0.43, 0.8182, 0.415, 0.8182, 0.43, 0.6363, 0.445, 0.6363, 0.445, 0.8182, 0.43, 0.8182, 0.445, 0.6363, 0.46, 0.6363, 0.46, 0.8182, 0.445, 0.8182, 0.46, 0.6363, 0.475, 0.6363, 0.475, 0.8182, 0.46, 0.8182, 0.475, 0.6363, 0.485, 0.6363, 0.485, 0.8182, 0.475, 0.8182, 0.485, 0.6363, 0.5, 0.6363, 0.5, 0.8182, 0.485, 0.8182, 0.5, 0.6363, 0.515, 0.6363, 0.515, 0.8182, 0.5, 0.8182, 0.515, 0.6363, 0.53, 0.6363, 0.53, 0.8182, 0.515, 0.8182, 0.53, 0.6363, 0.545, 0.6363, 0.545, 0.8182, 0.53, 0.8182, 0.545, 0.6363, 0.56, 0.6363, 0.56, 0.8182, 0.545, 0.8182, 0.56, 0.6363, 0.575, 0.6363, 0.575, 0.8182, 0.56, 0.8182, 0.575, 0.6363, 0.59, 0.6363, 0.59, 0.8182, 0.575, 0.8182, 0.59, 0.6363, 0.605, 0.6363, 0.605, 0.8182, 0.59, 0.8182, 0.605, 0.6363, 0.62, 0.6363, 0.62, 0.8182, 0.605, 0.8182, 0.62, 0.6363, 0.635, 0.6363, 0.635, 0.8182, 0.62, 0.8182, 0.635, 0.6363, 0.65, 0.6363, 0.65, 0.8182, 0.635, 0.8182, 0.65, 0.6363, 0.665, 0.6363, 0.665, 0.8182, 0.65, 0.8182, 0.665, 0.6363, 0.68, 0.6363, 0.68, 0.8182, 0.665, 0.8182, 0.68, 0.6363, 0.695, 0.6363, 0.695, 0.8182, 0.68, 0.8182, 0.695, 0.6363, 0.71, 0.6363, 0.71, 0.8182, 0.695, 0.8182, 0.71, 0.6363, 0.725, 0.6363, 0.725, 0.8182, 0.71, 0.8182, 0.725, 0.6363, 0.735, 0.6363, 0.735, 0.8182, 0.725, 0.8182, 0.735, 0.6363, 0.75, 0.6363, 0.75, 0.8182, 0.735, 0.8182, 0.75, 0.6363, 0.765, 0.6363, 0.765, 0.8182, 0.75, 0.8182, 0.765, 0.6363, 0.78, 0.6363, 0.78, 0.8182, 0.765, 0.8182, 0.78, 0.6363, 0.795, 0.6363, 0.795, 0.8182, 0.78, 0.8182, 0.795, 0.6363, 0.81, 0.6363, 0.81, 0.8182, 0.795, 0.8182, 0.81, 0.6363, 0.825, 0.6363, 0.825, 0.8182, 0.81, 0.8182, 0.825, 0.6363, 0.84, 0.6363, 0.84, 0.8182, 0.825, 0.8182, 0.84, 0.6363, 0.855, 0.6363, 0.855, 0.8182, 0.84, 0.8182, 0.855, 0.6363, 0.87, 0.6363, 0.87, 0.8182, 0.855, 0.8182, 0.87, 0.6363, 0.885, 0.6363, 0.885, 0.8182, 0.87, 0.8182, 0.885, 0.6363, 0.9, 0.6363, 0.9, 0.8182, 0.885, 0.8182, 0.9, 0.6363, 0.915, 0.6363, 0.915, 0.8182, 0.9, 0.8182, 0.915, 0.6363, 0.93, 0.6363, 0.93, 0.8182, 0.915, 0.8182, 0.93, 0.6363, 0.945, 0.6363, 0.945, 0.8182, 0.93, 0.8182, 0.945, 0.6363, 0.96, 0.6363, 0.96, 0.8182, 0.945, 0.8182, 0.96, 0.6363, 0.975, 0.6363, 0.975, 0.8182, 0.96, 0.8182, 0.975, 0.6363, 0.985, 0.6363, 0.985, 0.8182, 0.975, 0.8182, 0.985, 0.6363, 1.0, 0.6363, 1.0, 0.8182, 0.985, 0.8182])
me_brama_2.materials.append(mat_mat)
me_brama_2.use_remesh_preserve_volume = False
me_brama_2.use_remesh_preserve_attributes = False
me_brama_2.use_mirror_vertex_groups = False
me_brama_2.update()
me_baner_3 = bpy.data.meshes.new('baner_3')
me_baner_3.from_pydata([(-46.98, 8.83, 30.2), (-47.71, 9.506, 30.62), (-32.67, 9.506, 56.67), (-31.94, 8.83, 56.25), (-48.49, 10.1, 31.07), (-33.45, 10.1, 57.12), (-49.32, 10.62, 31.54), (-34.28, 10.62, 57.6), (-50.2, 11.04, 32.04), (-35.15, 11.04, 58.1), (-51.11, 11.37, 32.56), (-36.07, 11.37, 58.62), (-52.06, 11.61, 33.11), (-37.02, 11.61, 59.17), (-52.71, 11.7, 33.48), (-37.67, 11.7, 59.54), (-53.71, 11.76, 34.05), (-38.66, 11.76, 60.11), (-54.71, 11.7, 34.62), (-39.66, 11.7, 60.69), (-55.68, 11.54, 35.18), (-40.63, 11.54, 61.24), (-56.62, 11.28, 35.71), (-41.57, 11.28, 61.78), (-57.52, 10.91, 36.23), (-42.47, 10.91, 62.3), (-58.38, 10.46, 36.72), (-43.33, 10.46, 62.79), (-59.2, 9.914, 37.19), (-44.14, 9.914, 63.26), (-59.96, 9.289, 37.62), (-44.91, 9.289, 63.7), (-60.67, 8.588, 38.03), (-45.62, 8.588, 64.11)], [], [(0, 1, 2, 3), (1, 4, 5, 2), (4, 6, 7, 5), (6, 8, 9, 7), (8, 10, 11, 9), (10, 12, 13, 11), (12, 14, 15, 13), (14, 16, 17, 15), (16, 18, 19, 17), (18, 20, 21, 19), (20, 22, 23, 21), (22, 24, 25, 23), (24, 26, 27, 25), (26, 28, 29, 27), (28, 30, 31, 29), (30, 32, 33, 31)])
me_baner_3.polygons.foreach_set('use_smooth', [True] * 16)
_uv = me_baner_3.uv_layers.new(name='UVMap')
_uv.uv.foreach_set('vector', [0.9105, 0.3032, 0.9106, 0.3289, 0.1057, 0.3289, 0.1057, 0.3032, 0.9106, 0.3289, 0.9107, 0.3558, 0.1058, 0.3558, 0.1057, 0.3289, 0.9107, 0.3558, 0.9108, 0.3837, 0.1058, 0.3837, 0.1058, 0.3558, 0.9108, 0.3837, 0.9109, 0.4125, 0.1059, 0.4125, 0.1058, 0.3837, 0.9109, 0.4125, 0.9111, 0.4419, 0.106, 0.4419, 0.1059, 0.4125, 0.9111, 0.4419, 0.9112, 0.4718, 0.106, 0.4718, 0.106, 0.4419, 0.9112, 0.4718, 0.9113, 0.492, 0.1061, 0.492, 0.106, 0.4718, 0.9113, 0.492, 0.9114, 0.5224, 0.1061, 0.5224, 0.1061, 0.492, 0.9114, 0.5224, 0.9116, 0.5522, 0.1062, 0.5522, 0.1061, 0.5224, 0.9116, 0.5522, 0.9117, 0.5806, 0.1063, 0.5806, 0.1062, 0.5522, 0.9117, 0.5806, 0.9118, 0.6075, 0.1063, 0.6075, 0.1063, 0.5806, 0.9118, 0.6075, 0.9119, 0.6326, 0.1064, 0.6326, 0.1063, 0.6075, 0.9119, 0.6326, 0.9121, 0.6561, 0.1065, 0.6561, 0.1064, 0.6326, 0.9121, 0.6561, 0.9122, 0.6776, 0.1065, 0.6776, 0.1065, 0.6561, 0.9122, 0.6776, 0.9123, 0.6972, 0.1066, 0.6972, 0.1065, 0.6776, 0.9123, 0.6972, 0.9124, 0.7147, 0.1066, 0.7147, 0.1066, 0.6972])
me_baner_3.materials.append(mat_material_005)
me_baner_3.use_remesh_preserve_volume = False
me_baner_3.use_remesh_preserve_attributes = False
me_baner_3.use_mirror_vertex_groups = False
me_baner_3.update()
me_baner_1 = bpy.data.meshes.new('baner_1')
me_baner_1.from_pydata([(46.98, -8.83, 30.2), (47.71, -9.506, 30.62), (32.67, -9.506, 56.67), (31.94, -8.83, 56.25), (48.49, -10.1, 31.07), (33.45, -10.1, 57.12), (49.32, -10.62, 31.54), (34.28, -10.62, 57.6), (50.2, -11.04, 32.04), (35.15, -11.04, 58.1), (51.11, -11.37, 32.56), (36.07, -11.37, 58.62), (52.06, -11.61, 33.11), (37.02, -11.61, 59.17), (52.71, -11.7, 33.48), (37.67, -11.7, 59.54), (53.71, -11.76, 34.05), (38.66, -11.76, 60.11), (54.71, -11.7, 34.62), (39.66, -11.7, 60.69), (55.68, -11.54, 35.18), (40.63, -11.54, 61.24), (56.62, -11.28, 35.71), (41.57, -11.28, 61.78), (57.52, -10.91, 36.23), (42.47, -10.91, 62.3), (58.38, -10.46, 36.72), (43.33, -10.46, 62.79), (59.2, -9.914, 37.19), (44.14, -9.914, 63.26), (59.96, -9.289, 37.62), (44.91, -9.289, 63.7), (60.67, -8.588, 38.03), (45.62, -8.588, 64.11)], [], [(0, 1, 2, 3), (1, 4, 5, 2), (4, 6, 7, 5), (6, 8, 9, 7), (8, 10, 11, 9), (10, 12, 13, 11), (12, 14, 15, 13), (14, 16, 17, 15), (16, 18, 19, 17), (18, 20, 21, 19), (20, 22, 23, 21), (22, 24, 25, 23), (24, 26, 27, 25), (26, 28, 29, 27), (28, 30, 31, 29), (30, 32, 33, 31)])
me_baner_1.polygons.foreach_set('use_smooth', [True] * 16)
_uv = me_baner_1.uv_layers.new(name='UVMap')
_uv.uv.foreach_set('vector', [0.9749, 0.2415, 0.975, 0.2648, 0.02065, 0.2648, 0.02059, 0.2415, 0.975, 0.2648, 0.9752, 0.2903, 0.02072, 0.2903, 0.02065, 0.2648, 0.9752, 0.2903, 0.9753, 0.318, 0.02079, 0.318, 0.02072, 0.2903, 0.9753, 0.318, 0.9754, 0.3477, 0.02086, 0.3477, 0.02079, 0.318, 0.9754, 0.3477, 0.9756, 0.3793, 0.02094, 0.3793, 0.02086, 0.3477, 0.9756, 0.3793, 0.9757, 0.4126, 0.02102, 0.4126, 0.02094, 0.3793, 0.9757, 0.4126, 0.9758, 0.4357, 0.02107, 0.4357, 0.02102, 0.4126, 0.9758, 0.4357, 0.976, 0.4716, 0.02116, 0.4716, 0.02107, 0.4357, 0.976, 0.4716, 0.9762, 0.508, 0.02124, 0.508, 0.02116, 0.4716, 0.9762, 0.508, 0.9763, 0.5438, 0.02132, 0.5438, 0.02124, 0.508, 0.9763, 0.5438, 0.9765, 0.579, 0.0214, 0.579, 0.02132, 0.5438, 0.9765, 0.579, 0.9766, 0.6133, 0.02148, 0.6133, 0.0214, 0.579, 0.9766, 0.6133, 0.9768, 0.6465, 0.02155, 0.6465, 0.02148, 0.6133, 0.9768, 0.6465, 0.9769, 0.6785, 0.02162, 0.6785, 0.02155, 0.6465, 0.9769, 0.6785, 0.977, 0.709, 0.02168, 0.709, 0.02162, 0.6785, 0.977, 0.709, 0.9771, 0.7379, 0.02174, 0.7379, 0.02168, 0.709])
me_baner_1.materials.append(mat_material_002)
me_baner_1.use_remesh_preserve_volume = False
me_baner_1.use_remesh_preserve_attributes = False
me_baner_1.use_mirror_vertex_groups = False
me_baner_1.update()
me_brama_5 = bpy.data.meshes.new('BRAMA_5')
me_brama_5.from_pydata([(33.13, -8.77, 0.01194), (48.77, -8.77, 27.1), (47.88, -8.02, 27.1), (32.24, -8.02, 0.01194), (55.53, 1.151, 0.01194), (55.34, 2.27, 0.01194), (70.98, 2.27, 27.1), (71.17, 1.151, 27.1), (55.03, 3.351, 0.01194), (54.62, 4.391, 0.01194), (70.25, 4.391, 27.1), (70.67, 3.351, 27.1), (35.14, -10.04, 0.01194), (50.78, -10.04, 27.1), (49.74, -9.446, 27.1), (34.1, -9.446, 0.01194), (54.09, 5.382, 0.01194), (53.46, 6.321, 0.01194), (69.1, 6.321, 27.1), (69.73, 5.382, 27.1), (37.41, -10.98, 0.01194), (53.05, -10.98, 27.1), (51.88, -10.56, 27.1), (36.25, -10.56, 0.01194), (38.63, -11.31, 0.01194), (54.27, -11.31, 27.1), (39.89, -11.55, 0.01194), (55.53, -11.55, 27.1), (47.92, 10.56, 0.01194), (46.76, 10.98, 0.01194), (62.4, 10.98, 27.1), (63.56, 10.56, 27.1), (40.76, -11.64, 0.01194), (56.39, -11.64, 27.1), (45.54, 11.31, 0.01194), (44.28, 11.55, 0.01194), (59.92, 11.55, 27.1), (61.18, 11.31, 27.1), (42.08, -11.7, 0.01194), (57.72, -11.7, 27.1), (43.41, -11.64, 0.01194), (59.05, -11.64, 27.1), (45.95, -11.22, 0.01194), (61.59, -11.22, 27.1), (60.34, -11.48, 27.1), (44.71, -11.48, 0.01194), (48.3, -10.4, 0.01194), (63.94, -10.4, 27.1), (62.79, -10.85, 27.1), (47.15, -10.85, 0.01194), (39.46, 11.48, 0.01194), (38.21, 11.22, 0.01194), (53.85, 11.22, 27.1), (55.1, 11.48, 27.1), (37.01, 10.85, 0.01194), (35.87, 10.4, 0.01194), (51.51, 10.4, 27.1), (52.65, 10.85, 27.1), (49.38, -9.854, 0.01194), (65.02, -9.854, 27.1), (34.79, 9.854, 0.01194), (33.77, 9.229, 0.01194), (49.41, 9.229, 27.1), (50.42, 9.854, 27.1), (32.82, 8.528, 0.01194), (31.96, 7.755, 0.01194), (47.6, 7.755, 27.1), (48.46, 8.528, 27.1), (50.4, -9.229, 0.01194), (66.04, -9.229, 27.1), (51.35, -8.528, 0.01194), (66.98, -8.528, 27.1), (52.99, -6.915, 0.01194), (68.63, -6.915, 27.1), (67.85, -7.755, 27.1), (52.21, -7.755, 0.01194), (54.28, -5.057, 0.01194), (69.92, -5.057, 27.1), (69.32, -6.014, 27.1), (53.68, -6.014, 0.01194), (55.15, -2.995, 0.01194), (70.79, -2.995, 27.1), (70.41, -4.049, 27.1), (54.77, -4.049, 0.01194), (28.75, 1.901, 0.01194), (28.64, 1.151, 0.01194), (44.28, 1.151, 27.1), (44.39, 1.901, 27.1), (28.57, -1.946e-09, 0.01194), (28.64, -1.151, 0.01194), (44.28, -1.151, 27.1), (44.21, -4.415e-06, 27.1), (42.08, 11.7, 0.01194), (57.72, 11.7, 27.1), (59.05, 11.64, 27.1), (43.41, 11.64, 0.01194), (40.76, 11.64, 0.01194), (56.39, 11.64, 27.1), (55.53, -1.151, 0.01194), (71.17, -1.151, 27.1), (71.06, -1.901, 27.1), (55.42, -1.901, 0.01194), (30.08, -5.382, 0.01194), (30.71, -6.321, 0.01194), (46.35, -6.321, 27.1), (45.72, -5.382, 27.1), (31.43, -7.202, 0.01194), (47.07, -7.202, 27.1), (31.18, 6.915, 0.01194), (46.82, 6.915, 27.1), (52.74, 7.202, 0.01194), (68.38, 7.202, 27.1), (30.49, 6.014, 0.01194), (46.13, 6.014, 27.1), (51.93, 8.02, 0.01194), (67.57, 8.02, 27.1), (29.89, 5.057, 0.01194), (45.53, 5.057, 27.1), (51.04, 8.77, 0.01194), (66.68, 8.77, 27.1), (50.07, 9.446, 0.01194), (65.71, 9.446, 27.1), (29.4, 4.049, 0.01194), (45.04, 4.049, 27.1), (29.02, 2.995, 0.01194), (44.66, 2.995, 27.1), (71.23, -4.415e-06, 27.1), (55.59, -1.946e-09, 0.01194), (49.03, 10.04, 0.01194), (64.67, 10.04, 27.1), (28.83, -2.27, 0.01194), (44.47, -2.27, 27.1), (29.55, -4.391, 0.01194), (45.19, -4.391, 27.1), (44.77, -3.351, 27.1), (29.13, -3.351, 0.01194)], [], [(0, 1, 2, 3), (4, 5, 6, 7), (8, 9, 10, 11), (12, 13, 14, 15), (16, 17, 18, 19), (20, 21, 22, 23), (24, 25, 21, 20), (26, 27, 25, 24), (28, 29, 30, 31), (32, 33, 27, 26), (34, 35, 36, 37), (38, 39, 33, 32), (40, 41, 39, 38), (42, 43, 44, 45), (46, 47, 48, 49), (50, 51, 52, 53), (54, 55, 56, 57), (58, 59, 47, 46), (60, 61, 62, 63), (64, 65, 66, 67), (68, 69, 59, 58), (70, 71, 69, 68), (72, 73, 74, 75), (76, 77, 78, 79), (80, 81, 82, 83), (84, 85, 86, 87), (88, 89, 90, 91), (92, 93, 94, 95), (96, 97, 93, 92), (50, 53, 97, 96), (98, 99, 100, 101), (102, 103, 104, 105), (54, 57, 52, 51), (106, 3, 2, 107), (0, 15, 14, 1), (60, 63, 56, 55), (12, 23, 22, 13), (64, 67, 62, 61), (108, 109, 66, 65), (110, 111, 18, 17), (112, 113, 109, 108), (114, 115, 111, 110), (116, 117, 113, 112), (118, 119, 115, 114), (40, 45, 44, 41), (120, 121, 119, 118), (122, 123, 117, 116), (42, 49, 48, 43), (124, 125, 123, 122), (84, 87, 125, 124), (4, 7, 126, 127), (88, 91, 86, 85), (128, 129, 121, 120), (70, 75, 74, 71), (28, 31, 129, 128), (8, 11, 6, 5), (72, 79, 78, 73), (130, 131, 90, 89), (76, 83, 82, 77), (132, 133, 134, 135), (135, 134, 131, 130), (34, 37, 30, 29), (80, 101, 100, 81), (102, 105, 133, 132), (16, 19, 10, 9), (95, 94, 36, 35), (98, 127, 126, 99), (106, 107, 104, 103)])
me_brama_5.polygons.foreach_set('use_smooth', [True] * 68)
_uv = me_brama_5.uv_layers.new(name='UVMap')
_uv.uv.foreach_set('vector', [0.635, 0.04548, 0.635, 0.1818, 0.62, 0.1818, 0.62, 0.044, 0.015, 0.07434, 0.03, 0.07415, 0.03, 0.1818, 0.015, 0.1818, 0.045, 0.07384, 0.06, 0.0734, 0.06, 0.1818, 0.045, 0.1818, 0.665, 0.04868, 0.665, 0.1818, 0.65, 0.1818, 0.65, 0.04704, 0.075, 0.07286, 0.09, 0.0722, 0.09, 0.1818, 0.075, 0.1818, 0.695, 0.05213, 0.695, 0.1818, 0.68, 0.1818, 0.68, 0.05038, 0.71, 0.0539, 0.71, 0.1818, 0.695, 0.1818, 0.695, 0.05213, 0.725, 0.0557, 0.725, 0.1818, 0.71, 0.1818, 0.71, 0.0539, 0.18, 0.06602, 0.195, 0.06463, 0.195, 0.1818, 0.18, 0.1818, 0.735, 0.0569, 0.735, 0.1818, 0.725, 0.1818, 0.725, 0.0557, 0.21, 0.06314, 0.225, 0.06155, 0.225, 0.1818, 0.21, 0.1818, 0.75, 0.05869, 0.75, 0.1818, 0.735, 0.1818, 0.735, 0.0569, 0.765, 0.06044, 0.765, 0.1818, 0.75, 0.1818, 0.75, 0.05869, 0.795, 0.06364, 0.795, 0.1818, 0.78, 0.1818, 0.78, 0.06209, 0.825, 0.06646, 0.825, 0.1818, 0.81, 0.1818, 0.81, 0.0651, 0.28, 0.0551, 0.295, 0.05331, 0.295, 0.1818, 0.28, 0.1818, 0.31, 0.05154, 0.325, 0.04981, 0.325, 0.1818, 0.31, 0.1818, 0.84, 0.06771, 0.84, 0.1818, 0.825, 0.1818, 0.825, 0.06646, 0.34, 0.04813, 0.355, 0.04651, 0.355, 0.1818, 0.34, 0.1818, 0.37, 0.04497, 0.385, 0.04353, 0.385, 0.1818, 0.37, 0.1818, 0.855, 0.06886, 0.855, 0.1818, 0.84, 0.1818, 0.84, 0.06771, 0.87, 0.06991, 0.87, 0.1818, 0.855, 0.1818, 0.855, 0.06886, 0.9, 0.0717, 0.9, 0.1818, 0.885, 0.1818, 0.885, 0.07086, 0.93, 0.07305, 0.93, 0.1818, 0.915, 0.1818, 0.915, 0.07243, 0.96, 0.07395, 0.96, 0.1818, 0.945, 0.1818, 0.945, 0.07356, 0.475, 0.03792, 0.485, 0.03772, 0.485, 0.1818, 0.475, 0.1818, 0.5, 0.0376, 0.515, 0.03772, 0.515, 0.1818, 0.5, 0.1818, 0.25, 0.05869, 0.25, 0.1818, 0.235, 0.1818, 0.235, 0.06044, 0.265, 0.0569, 0.265, 0.1818, 0.25, 0.1818, 0.25, 0.05869, 0.28, 0.0551, 0.28, 0.1818, 0.265, 0.1818, 0.265, 0.0569, 0.985, 0.07434, 0.985, 0.1818, 0.975, 0.1818, 0.975, 0.07423, 0.575, 0.0403, 0.59, 0.0414, 0.59, 0.1818, 0.575, 0.1818, 0.31, 0.05154, 0.31, 0.1818, 0.295, 0.1818, 0.295, 0.05331, 0.605, 0.04264, 0.62, 0.044, 0.62, 0.1818, 0.605, 0.1818, 0.635, 0.04548, 0.65, 0.04704, 0.65, 0.1818, 0.635, 0.1818, 0.34, 0.04813, 0.34, 0.1818, 0.325, 0.1818, 0.325, 0.04981, 0.665, 0.04868, 0.68, 0.05038, 0.68, 0.1818, 0.665, 0.1818, 0.37, 0.04497, 0.37, 0.1818, 0.355, 0.1818, 0.355, 0.04651, 0.4, 0.04221, 0.4, 0.1818, 0.385, 0.1818, 0.385, 0.04353, 0.105, 0.07143, 0.105, 0.1818, 0.09, 0.1818, 0.09, 0.0722, 0.415, 0.04101, 0.415, 0.1818, 0.4, 0.1818, 0.4, 0.04221, 0.12, 0.07056, 0.12, 0.1818, 0.105, 0.1818, 0.105, 0.07143, 0.43, 0.03997, 0.43, 0.1818, 0.415, 0.1818, 0.415, 0.04101, 0.135, 0.06958, 0.135, 0.1818, 0.12, 0.1818, 0.12, 0.07056, 0.765, 0.06044, 0.78, 0.06209, 0.78, 0.1818, 0.765, 0.1818, 0.15, 0.06849, 0.15, 0.1818, 0.135, 0.1818, 0.135, 0.06958, 0.445, 0.0391, 0.445, 0.1818, 0.43, 0.1818, 0.43, 0.03997, 0.795, 0.06364, 0.81, 0.0651, 0.81, 0.1818, 0.795, 0.1818, 0.46, 0.03841, 0.46, 0.1818, 0.445, 0.1818, 0.445, 0.0391, 0.475, 0.03792, 0.475, 0.1818, 0.46, 0.1818, 0.46, 0.03841, 0.015, 0.07434, 0.015, 0.1818, 0.0, 0.1818, 0.0, 0.0744, 0.5, 0.0376, 0.5, 0.1818, 0.485, 0.1818, 0.485, 0.03772, 0.165, 0.0673, 0.165, 0.1818, 0.15, 0.1818, 0.15, 0.06849, 0.87, 0.06991, 0.885, 0.07086, 0.885, 0.1818, 0.87, 0.1818, 0.18, 0.06602, 0.18, 0.1818, 0.165, 0.1818, 0.165, 0.0673, 0.045, 0.07384, 0.045, 0.1818, 0.03, 0.1818, 0.03, 0.07415, 0.9, 0.0717, 0.915, 0.07243, 0.915, 0.1818, 0.9, 0.1818, 0.53, 0.03806, 0.53, 0.1818, 0.515, 0.1818, 0.515, 0.03772, 0.93, 0.07305, 0.945, 0.07356, 0.945, 0.1818, 0.93, 0.1818, 0.56, 0.03937, 0.56, 0.1818, 0.545, 0.1818, 0.545, 0.03862, 0.545, 0.03862, 0.545, 0.1818, 0.53, 0.1818, 0.53, 0.03806, 0.21, 0.06314, 0.21, 0.1818, 0.195, 0.1818, 0.195, 0.06463, 0.96, 0.07395, 0.975, 0.07423, 0.975, 0.1818, 0.96, 0.1818, 0.575, 0.0403, 0.575, 0.1818, 0.56, 0.1818, 0.56, 0.03937, 0.075, 0.07286, 0.075, 0.1818, 0.06, 0.1818, 0.06, 0.0734, 0.235, 0.06044, 0.235, 0.1818, 0.225, 0.1818, 0.225, 0.06155, 0.985, 0.07434, 1.0, 0.0744, 1.0, 0.1818, 0.985, 0.1818, 0.605, 0.04264, 0.605, 0.1818, 0.59, 0.1818, 0.59, 0.0414])
me_brama_5.materials.append(mat_mat_1)
me_brama_5.use_remesh_preserve_volume = False
me_brama_5.use_remesh_preserve_attributes = False
me_brama_5.use_mirror_vertex_groups = False
me_brama_5.update()
me_brama_1 = bpy.data.meshes.new('BRAMA_1')
me_brama_1.from_pydata([(-55.59, -1.946e-09, 0.01194), (-71.23, -4.415e-06, 27.1), (-71.17, 1.151, 27.1), (-55.53, 1.151, 0.01194), (-70.98, 2.27, 27.1), (-55.34, 2.27, 0.01194), (-70.67, 3.351, 27.1), (-55.03, 3.351, 0.01194), (-70.25, 4.391, 27.1), (-54.62, 4.391, 0.01194), (-69.73, 5.382, 27.1), (-54.09, 5.382, 0.01194), (-69.1, 6.321, 27.1), (-53.46, 6.321, 0.01194), (-68.38, 7.202, 27.1), (-52.74, 7.202, 0.01194), (-67.57, 8.02, 27.1), (-51.93, 8.02, 0.01194), (-66.68, 8.77, 27.1), (-51.04, 8.77, 0.01194), (-65.71, 9.446, 27.1), (-50.07, 9.446, 0.01194), (-64.67, 10.04, 27.1), (-49.03, 10.04, 0.01194), (-63.56, 10.56, 27.1), (-47.92, 10.56, 0.01194), (-62.4, 10.98, 27.1), (-46.76, 10.98, 0.01194), (-61.18, 11.31, 27.1), (-45.54, 11.31, 0.01194), (-59.92, 11.55, 27.1), (-44.28, 11.55, 0.01194), (-59.05, 11.64, 27.1), (-43.41, 11.64, 0.01194), (-57.72, 11.7, 27.1), (-42.08, 11.7, 0.01194), (-56.39, 11.64, 27.1), (-40.76, 11.64, 0.01194), (-55.1, 11.48, 27.1), (-39.46, 11.48, 0.01194), (-53.85, 11.22, 27.1), (-38.21, 11.22, 0.01194), (-52.65, 10.85, 27.1), (-37.01, 10.85, 0.01194), (-51.51, 10.4, 27.1), (-35.87, 10.4, 0.01194), (-50.42, 9.854, 27.1), (-34.79, 9.854, 0.01194), (-49.41, 9.229, 27.1), (-33.77, 9.229, 0.01194), (-48.46, 8.528, 27.1), (-32.82, 8.528, 0.01194), (-47.6, 7.755, 27.1), (-31.96, 7.755, 0.01194), (-46.82, 6.915, 27.1), (-31.18, 6.915, 0.01194), (-46.13, 6.014, 27.1), (-30.49, 6.014, 0.01194), (-45.53, 5.057, 27.1), (-29.89, 5.057, 0.01194), (-45.04, 4.049, 27.1), (-29.4, 4.049, 0.01194), (-44.66, 2.995, 27.1), (-29.02, 2.995, 0.01194), (-44.39, 1.901, 27.1), (-28.75, 1.901, 0.01194), (-44.28, 1.151, 27.1), (-28.64, 1.151, 0.01194), (-44.21, -4.415e-06, 27.1), (-28.57, -1.946e-09, 0.01194), (-44.28, -1.151, 27.1), (-28.64, -1.151, 0.01194), (-44.47, -2.27, 27.1), (-28.83, -2.27, 0.01194), (-44.77, -3.351, 27.1), (-29.13, -3.351, 0.01194), (-45.19, -4.391, 27.1), (-29.55, -4.391, 0.01194), (-45.72, -5.382, 27.1), (-30.08, -5.382, 0.01194), (-46.35, -6.321, 27.1), (-30.71, -6.321, 0.01194), (-47.07, -7.202, 27.1), (-31.43, -7.202, 0.01194), (-47.88, -8.02, 27.1), (-32.24, -8.02, 0.01194), (-48.77, -8.77, 27.1), (-33.13, -8.77, 0.01194), (-49.74, -9.446, 27.1), (-34.1, -9.446, 0.01194), (-50.78, -10.04, 27.1), (-35.14, -10.04, 0.01194), (-51.88, -10.56, 27.1), (-36.25, -10.56, 0.01194), (-53.05, -10.98, 27.1), (-37.41, -10.98, 0.01194), (-54.27, -11.31, 27.1), (-38.63, -11.31, 0.01194), (-55.53, -11.55, 27.1), (-39.89, -11.55, 0.01194), (-56.39, -11.64, 27.1), (-40.76, -11.64, 0.01194), (-57.72, -11.7, 27.1), (-42.08, -11.7, 0.01194), (-59.05, -11.64, 27.1), (-43.41, -11.64, 0.01194), (-60.34, -11.48, 27.1), (-44.71, -11.48, 0.01194), (-61.59, -11.22, 27.1), (-45.95, -11.22, 0.01194), (-62.79, -10.85, 27.1), (-47.15, -10.85, 0.01194), (-63.94, -10.4, 27.1), (-48.3, -10.4, 0.01194), (-65.02, -9.854, 27.1), (-49.38, -9.854, 0.01194), (-66.04, -9.229, 27.1), (-50.4, -9.229, 0.01194), (-66.98, -8.528, 27.1), (-51.35, -8.528, 0.01194), (-67.85, -7.755, 27.1), (-52.21, -7.755, 0.01194), (-68.63, -6.915, 27.1), (-52.99, -6.915, 0.01194), (-69.32, -6.014, 27.1), (-53.68, -6.014, 0.01194), (-69.92, -5.057, 27.1), (-54.28, -5.057, 0.01194), (-70.41, -4.049, 27.1), (-54.77, -4.049, 0.01194), (-70.79, -2.995, 27.1), (-55.15, -2.995, 0.01194), (-71.06, -1.901, 27.1), (-55.42, -1.901, 0.01194), (-71.17, -1.151, 27.1), (-55.53, -1.151, 0.01194)], [], [(0, 1, 2, 3), (3, 2, 4, 5), (5, 4, 6, 7), (7, 6, 8, 9), (9, 8, 10, 11), (11, 10, 12, 13), (13, 12, 14, 15), (15, 14, 16, 17), (17, 16, 18, 19), (19, 18, 20, 21), (21, 20, 22, 23), (23, 22, 24, 25), (25, 24, 26, 27), (27, 26, 28, 29), (29, 28, 30, 31), (31, 30, 32, 33), (33, 32, 34, 35), (35, 34, 36, 37), (37, 36, 38, 39), (39, 38, 40, 41), (41, 40, 42, 43), (43, 42, 44, 45), (45, 44, 46, 47), (47, 46, 48, 49), (49, 48, 50, 51), (51, 50, 52, 53), (53, 52, 54, 55), (55, 54, 56, 57), (57, 56, 58, 59), (59, 58, 60, 61), (61, 60, 62, 63), (63, 62, 64, 65), (65, 64, 66, 67), (67, 66, 68, 69), (69, 68, 70, 71), (71, 70, 72, 73), (73, 72, 74, 75), (75, 74, 76, 77), (77, 76, 78, 79), (79, 78, 80, 81), (81, 80, 82, 83), (83, 82, 84, 85), (85, 84, 86, 87), (87, 86, 88, 89), (89, 88, 90, 91), (91, 90, 92, 93), (93, 92, 94, 95), (95, 94, 96, 97), (97, 96, 98, 99), (99, 98, 100, 101), (101, 100, 102, 103), (103, 102, 104, 105), (105, 104, 106, 107), (107, 106, 108, 109), (109, 108, 110, 111), (111, 110, 112, 113), (113, 112, 114, 115), (115, 114, 116, 117), (117, 116, 118, 119), (119, 118, 120, 121), (121, 120, 122, 123), (123, 122, 124, 125), (125, 124, 126, 127), (127, 126, 128, 129), (129, 128, 130, 131), (131, 130, 132, 133), (133, 132, 134, 135), (135, 134, 1, 0)])
me_brama_1.polygons.foreach_set('use_smooth', [True] * 68)
_uv = me_brama_1.uv_layers.new(name='UVMap')
_uv.uv.foreach_set('vector', [0.0, 0.9256, 0.0, 0.8182, 0.015, 0.8182, 0.015, 0.9257, 0.015, 0.9257, 0.015, 0.8182, 0.03, 0.8182, 0.03, 0.9259, 0.03, 0.9259, 0.03, 0.8182, 0.045, 0.8182, 0.045, 0.9262, 0.045, 0.9262, 0.045, 0.8182, 0.06, 0.8182, 0.06, 0.9266, 0.06, 0.9266, 0.06, 0.8182, 0.075, 0.8182, 0.075, 0.9271, 0.075, 0.9271, 0.075, 0.8182, 0.09, 0.8182, 0.09, 0.9278, 0.09, 0.9278, 0.09, 0.8182, 0.105, 0.8182, 0.105, 0.9286, 0.105, 0.9286, 0.105, 0.8182, 0.12, 0.8182, 0.12, 0.9294, 0.12, 0.9294, 0.12, 0.8182, 0.135, 0.8182, 0.135, 0.9304, 0.135, 0.9304, 0.135, 0.8182, 0.15, 0.8182, 0.15, 0.9315, 0.15, 0.9315, 0.15, 0.8182, 0.165, 0.8182, 0.165, 0.9327, 0.165, 0.9327, 0.165, 0.8182, 0.18, 0.8182, 0.18, 0.934, 0.18, 0.934, 0.18, 0.8182, 0.195, 0.8182, 0.195, 0.9354, 0.195, 0.9354, 0.195, 0.8182, 0.21, 0.8182, 0.21, 0.9369, 0.21, 0.9369, 0.21, 0.8182, 0.225, 0.8182, 0.225, 0.9384, 0.225, 0.9384, 0.225, 0.8182, 0.235, 0.8182, 0.235, 0.9396, 0.235, 0.9396, 0.235, 0.8182, 0.25, 0.8182, 0.25, 0.9413, 0.25, 0.9413, 0.25, 0.8182, 0.265, 0.8182, 0.265, 0.9431, 0.265, 0.9431, 0.265, 0.8182, 0.28, 0.8182, 0.28, 0.9449, 0.28, 0.9449, 0.28, 0.8182, 0.295, 0.8182, 0.295, 0.9467, 0.295, 0.9467, 0.295, 0.8182, 0.31, 0.8182, 0.31, 0.9485, 0.31, 0.9485, 0.31, 0.8182, 0.325, 0.8182, 0.325, 0.9502, 0.325, 0.9502, 0.325, 0.8182, 0.34, 0.8182, 0.34, 0.9519, 0.34, 0.9519, 0.34, 0.8182, 0.355, 0.8182, 0.355, 0.9535, 0.355, 0.9535, 0.355, 0.8182, 0.37, 0.8182, 0.37, 0.955, 0.37, 0.955, 0.37, 0.8182, 0.385, 0.8182, 0.385, 0.9565, 0.385, 0.9565, 0.385, 0.8182, 0.4, 0.8182, 0.4, 0.9578, 0.4, 0.9578, 0.4, 0.8182, 0.415, 0.8182, 0.415, 0.959, 0.415, 0.959, 0.415, 0.8182, 0.43, 0.8182, 0.43, 0.96, 0.43, 0.96, 0.43, 0.8182, 0.445, 0.8182, 0.445, 0.9609, 0.445, 0.9609, 0.445, 0.8182, 0.46, 0.8182, 0.46, 0.9616, 0.46, 0.9616, 0.46, 0.8182, 0.475, 0.8182, 0.475, 0.9621, 0.475, 0.9621, 0.475, 0.8182, 0.485, 0.8182, 0.485, 0.9623, 0.485, 0.9623, 0.485, 0.8182, 0.5, 0.8182, 0.5, 0.9624, 0.5, 0.9624, 0.5, 0.8182, 0.515, 0.8182, 0.515, 0.9623, 0.515, 0.9623, 0.515, 0.8182, 0.53, 0.8182, 0.53, 0.9619, 0.53, 0.9619, 0.53, 0.8182, 0.545, 0.8182, 0.545, 0.9614, 0.545, 0.9614, 0.545, 0.8182, 0.56, 0.8182, 0.56, 0.9606, 0.56, 0.9606, 0.56, 0.8182, 0.575, 0.8182, 0.575, 0.9597, 0.575, 0.9597, 0.575, 0.8182, 0.59, 0.8182, 0.59, 0.9586, 0.59, 0.9586, 0.59, 0.8182, 0.605, 0.8182, 0.605, 0.9574, 0.605, 0.9574, 0.605, 0.8182, 0.62, 0.8182, 0.62, 0.956, 0.62, 0.956, 0.62, 0.8182, 0.635, 0.8182, 0.635, 0.9545, 0.635, 0.9545, 0.635, 0.8182, 0.65, 0.8182, 0.65, 0.953, 0.65, 0.953, 0.65, 0.8182, 0.665, 0.8182, 0.665, 0.9513, 0.665, 0.9513, 0.665, 0.8182, 0.68, 0.8182, 0.68, 0.9496, 0.68, 0.9496, 0.68, 0.8182, 0.695, 0.8182, 0.695, 0.9479, 0.695, 0.9479, 0.695, 0.8182, 0.71, 0.8182, 0.71, 0.9461, 0.71, 0.9461, 0.71, 0.8182, 0.725, 0.8182, 0.725, 0.9443, 0.725, 0.9443, 0.725, 0.8182, 0.735, 0.8182, 0.735, 0.9431, 0.735, 0.9431, 0.735, 0.8182, 0.75, 0.8182, 0.75, 0.9413, 0.75, 0.9413, 0.75, 0.8182, 0.765, 0.8182, 0.765, 0.9396, 0.765, 0.9396, 0.765, 0.8182, 0.78, 0.8182, 0.78, 0.9379, 0.78, 0.9379, 0.78, 0.8182, 0.795, 0.8182, 0.795, 0.9364, 0.795, 0.9364, 0.795, 0.8182, 0.81, 0.8182, 0.81, 0.9349, 0.81, 0.9349, 0.81, 0.8182, 0.825, 0.8182, 0.825, 0.9335, 0.825, 0.9335, 0.825, 0.8182, 0.84, 0.8182, 0.84, 0.9323, 0.84, 0.9323, 0.84, 0.8182, 0.855, 0.8182, 0.855, 0.9311, 0.855, 0.9311, 0.855, 0.8182, 0.87, 0.8182, 0.87, 0.9301, 0.87, 0.9301, 0.87, 0.8182, 0.885, 0.8182, 0.885, 0.9291, 0.885, 0.9291, 0.885, 0.8182, 0.9, 0.8182, 0.9, 0.9283, 0.9, 0.9283, 0.9, 0.8182, 0.915, 0.8182, 0.915, 0.9276, 0.915, 0.9276, 0.915, 0.8182, 0.93, 0.8182, 0.93, 0.9269, 0.93, 0.9269, 0.93, 0.8182, 0.945, 0.8182, 0.945, 0.9264, 0.945, 0.9264, 0.945, 0.8182, 0.96, 0.8182, 0.96, 0.926, 0.96, 0.926, 0.96, 0.8182, 0.975, 0.8182, 0.975, 0.9258, 0.975, 0.9258, 0.975, 0.8182, 0.985, 0.8182, 0.985, 0.9257, 0.985, 0.9257, 0.985, 0.8182, 1.0, 0.8182, 1.0, 0.9256])
me_brama_1.materials.append(mat_mat_1)
me_brama_1.use_remesh_preserve_volume = False
me_brama_1.use_remesh_preserve_attributes = False
me_brama_1.use_mirror_vertex_groups = False
me_brama_1.update()

# ---- objects
ob_baner_2 = bpy.data.objects.new('baner_2', me_baner_2)
ob_brama_3 = bpy.data.objects.new('BRAMA_3', me_brama_3)
ob_baner_6 = bpy.data.objects.new('baner_6', me_baner_6)
ob_baner_5 = bpy.data.objects.new('baner_5', me_baner_5)
ob_brama_4 = bpy.data.objects.new('BRAMA_4', me_brama_4)
ob_baner_4 = bpy.data.objects.new('baner_4', me_baner_4)
ob_brama_2 = bpy.data.objects.new('BRAMA_2', me_brama_2)
ob_baner_3 = bpy.data.objects.new('baner_3', me_baner_3)
ob_baner_1 = bpy.data.objects.new('baner_1', me_baner_1)
ob_brama_5 = bpy.data.objects.new('BRAMA_5', me_brama_5)
ob_brama_1 = bpy.data.objects.new('BRAMA_1', me_brama_1)

# ---- transforms, parenting, visibility, modifiers, constraints
ob_baner_2.location = (0.0, 0.0, 0.0)
ob_baner_2.lineart.crease_threshold = 0.0
ob_brama_3.location = (0.0, 0.0, 0.0)
ob_brama_3.lineart.crease_threshold = 0.0
ob_baner_6.location = (0.0, 0.0, 0.0)
ob_baner_6.lineart.crease_threshold = 0.0
ob_baner_5.location = (0.0, 0.0, 0.0)
ob_baner_5.lineart.crease_threshold = 0.0
ob_brama_4.location = (0.0, 0.0, 0.0)
ob_brama_4.lineart.crease_threshold = 0.0
ob_baner_4.location = (0.0, 0.0, 0.0)
ob_baner_4.lineart.crease_threshold = 0.0
ob_brama_2.location = (0.0, 0.0, 0.0)
ob_brama_2.lineart.crease_threshold = 0.0
ob_baner_3.location = (0.0, 0.0, 0.0)
ob_baner_3.lineart.crease_threshold = 0.0
ob_baner_1.location = (0.0, 0.0, 0.0)
ob_baner_1.lineart.crease_threshold = 0.0
ob_brama_5.location = (0.0, 0.0, 0.0)
ob_brama_5.lineart.crease_threshold = 0.0
ob_brama_1.location = (0.0, 0.0, 0.0)
ob_brama_1.lineart.crease_threshold = 0.0

# ---- collection membership
col_collection_1.objects.link(ob_baner_2)
col_collection_1.objects.link(ob_brama_3)
col_collection_1.objects.link(ob_baner_6)
col_collection_1.objects.link(ob_baner_5)
col_collection_1.objects.link(ob_brama_4)
col_collection_1.objects.link(ob_baner_4)
col_collection_1.objects.link(ob_brama_2)
col_collection_1.objects.link(ob_baner_3)
col_collection_1.objects.link(ob_baner_1)
col_collection_1.objects.link(ob_brama_5)
col_collection_1.objects.link(ob_brama_1)

# ---- scene / render settings (as saved in the file)
scene.frame_start = 1; scene.frame_end = 250; scene.frame_set(1)
scene.render.engine = 'BLENDER_EEVEE_NEXT'
scene.render.resolution_percentage = 50
scene.render.dither_intensity = 0.0
scene.cycles.use_denoising = False
scene.cycles.samples = 128
scene.cycles.sampling_pattern = 'TABULATED_SOBOL'
scene.cycles.use_adaptive_sampling = False
scene.cycles.use_light_tree = False
scene.cycles.blur_glossy = 0.0
scene.cycles.sample_clamp_indirect = 0.0
scene.view_settings.view_transform = 'Standard'
scene.unit_settings.scale_length = 0.01
bpy.context.view_layer.update()

# ---- added for rendering (the .blend has no active camera and no usable light): camera, sun
cam_auto = bpy.data.cameras.new('AutoCamera')
cam_auto.lens = 50.0
cam_auto.sensor_width = 36.0
cam_auto.clip_end = 2670.97
ob_auto_camera = bpy.data.objects.new('AutoCamera', cam_auto)
scene.collection.objects.link(ob_auto_camera)
ob_auto_camera.location = (152.192, -182.631, 161.16)
ob_auto_camera.rotation_euler = (1.09748, -7.21219e-08, 0.694738)
scene.camera = ob_auto_camera
light_auto_sun = bpy.data.lights.new('AutoSun', 'SUN')
light_auto_sun.energy = 3.0
light_auto_sun.angle = 0.0523599
ob_auto_sun = bpy.data.objects.new('AutoSun', light_auto_sun)
scene.collection.objects.link(ob_auto_sun)
ob_auto_sun.rotation_euler = (0.872665, 0.174533, 0.523599)
bpy.context.view_layer.update()

